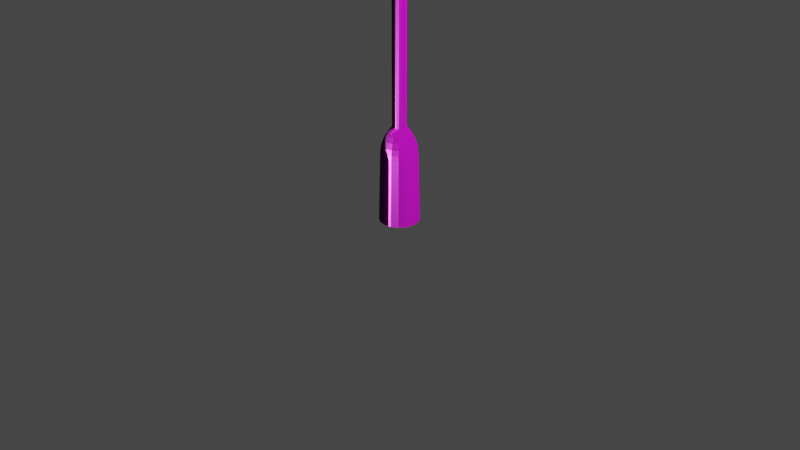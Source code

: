 # Source: Lampa.blend  (saved by Blender 3.6.13; exported with 4.5.12 LTS)
import bpy
from mathutils import Matrix  # noqa: F401  (used for matrix-valued properties, if any)

bpy.ops.wm.read_factory_settings(use_empty=True)
scene = bpy.context.scene
scene.name = 'Scene'

# ---- collections
col_collection = bpy.data.collections.new('Collection'); scene.collection.children.link(col_collection)
col_lampa = bpy.data.collections.new('Lampa'); col_collection.children.link(col_lampa)
col_lampa_001 = bpy.data.collections.new('Lampa.001'); col_collection.children.link(col_lampa_001)

# ---- images (referenced by path relative to the original .blend; pixels are not part of the script)
import os
ASSET_DIR = os.environ.get("B2B_ASSET_DIR", "")  # directory of the original .blend (textures are referenced by path, not embedded)
HERE = os.path.dirname(os.path.abspath(__file__))  # packed textures are extracted next to this script under _unpacked/

def load_image(name, relpath, width, height, colorspace="sRGB"):
    """Load a texture the original file referenced (path relative to the .blend, or extracted next to this script)."""
    p = next((c for c in (os.path.join(HERE, relpath), os.path.join(ASSET_DIR, relpath)) if relpath and os.path.exists(c)), "")
    if p:
        img = bpy.data.images.load(p, check_existing=True)
        img.name = name
    else:  # same state as the original file: an image datablock whose file is absent (Cycles renders it pink)
        img = bpy.data.images.new(name, width, height)
        img.source = "FILE"
        img.filepath = "//" + (relpath or name)
    img.colorspace_settings.name = colorspace
    return img
img_baking_001 = load_image('Baking.001', 'Lampa-metallic.jpg', 1024, 1024, 'Non-Color')
img_lampa_roughness_jpg = load_image('Lampa-roughness.jpg', 'Lampa-roughness.jpg', 1024, 1024, 'Non-Color')
img_lampa_normal_jpg = load_image('Lampa-normal.jpg', 'Lampa-normal.jpg', 1024, 1024, 'Non-Color')
img_lampa_diffuse_jpg = load_image('Lampa-diffuse.jpg', 'Lampa-diffuse.jpg', 1024, 1024, 'sRGB')
img_baking_4096 = load_image('Baking.4096', 'Lampa-metallic.jpg', 1024, 1024, 'Non-Color')
img_green_metal_rust_disp_4k_png_001 = load_image('green_metal_rust_Disp_4k.png.001', 'green_metal_rust_disp_4k.png', 1024, 1024, 'Non-Color')
img_green_metal_rust_rough_4k_png_001 = load_image('green_metal_rust_rough_4k.png.001', 'green_metal_rust_rough_4k.jpg', 1024, 1024, 'Non-Color')
img_green_metal_rust_diff_4k_png_001 = load_image('green_metal_rust_diff_4k.png.001', 'green_metal_rust_diff_4k.jpg', 1024, 1024, 'sRGB')
img_green_metal_rust_nor_4k_png_001 = load_image('green_metal_rust_Nor_4k.png.001', 'green_metal_rust_nor_gl_4k.exr', 1024, 1024, 'Non-Color')

# ---- materials (node trees are filled in below, after node groups)
mat_lampa = bpy.data.materials.new('Lampa')
mat_black_glass = bpy.data.materials.new('Black_Glass')
mat_gray_green_metal_rust_001 = bpy.data.materials.new('gray-green_metal_rust.001')
mat_gray_green_metal_rust_001.displacement_method = 'DISPLACEMENT'
mat_black_glass_001 = bpy.data.materials.new('Black_Glass.001')

# ---- node groups
ng_auto_smooth = bpy.data.node_groups.new('Auto Smooth', 'GeometryNodeTree')
_s = ng_auto_smooth.interface.new_socket(name='Geometry', in_out='OUTPUT', socket_type='NodeSocketGeometry')
_s = ng_auto_smooth.interface.new_socket(name='Geometry', in_out='INPUT', socket_type='NodeSocketGeometry')
_s = ng_auto_smooth.interface.new_socket(name='Angle', in_out='INPUT', socket_type='NodeSocketFloat')
_s.subtype = 'ANGLE'
_s.min_value = 0.0
_s.max_value = 3.142
ng_auto_smooth.is_modifier = True
_N = ng_auto_smooth.nodes; _L = ng_auto_smooth.links
n0 = _N.new('NodeGroupOutput'); n0.name = 'Group Output'; n0.location = (480, -100)
n1 = _N.new('NodeGroupInput'); n1.name = 'Group Input'; n1.location = (-420, -300)
n2 = _N.new('NodeGroupInput'); n2.name = 'Group Input.001'; n2.location = (-60, -100)
n3 = _N.new('GeometryNodeSetShadeSmooth'); n3.name = 'Set Shade Smooth'; n3.location = (120, -100)
n3.domain = 'EDGE'
n4 = _N.new('GeometryNodeSetShadeSmooth'); n4.name = 'Set Shade Smooth.001'; n4.location = (300, -100)
n5 = _N.new('GeometryNodeInputMeshEdgeAngle'); n5.name = 'Edge Angle'; n5.location = (-420, -220)
n6 = _N.new('GeometryNodeInputEdgeSmooth'); n6.name = 'Is Edge Smooth'; n6.location = (-60, -160)
n7 = _N.new('GeometryNodeInputShadeSmooth'); n7.name = 'Is Face Smooth'; n7.location = (-240, -340)
n8 = _N.new('FunctionNodeBooleanMath'); n8.name = 'Boolean Math'; n8.location = (-60, -220)
n9 = _N.new('FunctionNodeCompare'); n9.name = 'Compare'; n9.location = (-240, -180)
n9.operation = 'LESS_EQUAL'
_L.new(n5.outputs[0], n9.inputs[0])
_L.new(n4.outputs[0], n0.inputs[0])
_L.new(n1.outputs[1], n9.inputs[1])
_L.new(n9.outputs[0], n8.inputs[0])
_L.new(n7.outputs[0], n8.inputs[1])
_L.new(n2.outputs[0], n3.inputs[0])
_L.new(n6.outputs[0], n3.inputs[1])
_L.new(n3.outputs[0], n4.inputs[0])
_L.new(n8.outputs[0], n3.inputs[2])
n0.is_active_output = True

# ---- material node trees
mat_lampa.use_nodes = True; mat_lampa.node_tree.nodes.clear()
_N = mat_lampa.node_tree.nodes; _L = mat_lampa.node_tree.links
n0 = _N.new('ShaderNodeBsdfPrincipled'); n0.name = 'Principled BSDF'; n0.location = (10, 300)
n0.distribution = 'GGX'
n0.subsurface_method = 'RANDOM_WALK_SKIN'
n0.inputs[3].default_value = 1.45
n0.inputs[27].default_value = (0.0, 0.0, 0.0, 1.0)
n0.inputs[28].default_value = 1.0
n1 = _N.new('ShaderNodeOutputMaterial'); n1.name = 'Material Output'; n1.location = (300, 300)
n2 = _N.new('ShaderNodeTexImage'); n2.name = 'Image Texture.001'; n2.location = (-465, 169)
n2.image = img_baking_001
n3 = _N.new('ShaderNodeTexImage'); n3.name = 'Image Texture.002'; n3.location = (-469, -120)
n3.image = img_lampa_roughness_jpg
n4 = _N.new('ShaderNodeTexImage'); n4.name = 'Image Texture.003'; n4.location = (-469, -408)
n4.image = img_lampa_normal_jpg
n5 = _N.new('ShaderNodeTexImage'); n5.name = 'Image Texture'; n5.location = (-461, 454)
n5.image = img_lampa_diffuse_jpg
_L.new(n0.outputs[0], n1.inputs[0])
_L.new(n5.outputs[0], n0.inputs[0])
_L.new(n2.outputs[0], n0.inputs[1])
_L.new(n3.outputs[0], n0.inputs[2])
_L.new(n4.outputs[0], n0.inputs[5])
n1.is_active_output = True
mat_black_glass.use_nodes = True; mat_black_glass.node_tree.nodes.clear()
_N = mat_black_glass.node_tree.nodes; _L = mat_black_glass.node_tree.links
n0 = _N.new('ShaderNodeBsdfAnisotropic'); n0.name = 'Glossy BSDF'; n0.location = (172, 504)
n0.distribution = 'GGX'
n0.inputs[0].default_value = (0.05936, 0.0646, 0.06585, 1.0)
n0.inputs[1].default_value = 0.2
n1 = _N.new('ShaderNodeOutputMaterial'); n1.name = 'Material Output'; n1.location = (422, 499)
n2 = _N.new('ShaderNodeBsdfPrincipled'); n2.name = 'Principled BSDF'; n2.location = (-160, 577)
n2.distribution = 'GGX'
n2.subsurface_method = 'RANDOM_WALK_SKIN'
n2.inputs[0].default_value = (0.03245, 0.03245, 0.03245, 1.0)
n2.inputs[2].default_value = 0.1182
n2.inputs[3].default_value = 1.45
n2.inputs[27].default_value = (0.0, 0.0, 0.0, 1.0)
n2.inputs[28].default_value = 1.0
n3 = _N.new('ShaderNodeTexImage'); n3.name = 'Image Texture.004'; n3.location = (327, 829)
n3.image = img_baking_4096
_L.new(n0.outputs[0], n1.inputs[0])
n1.is_active_output = True
mat_gray_green_metal_rust_001.use_nodes = True; mat_gray_green_metal_rust_001.node_tree.nodes.clear()
_N = mat_gray_green_metal_rust_001.node_tree.nodes; _L = mat_gray_green_metal_rust_001.node_tree.links
n0 = _N.new('NodeFrame'); n0.name = 'Frame.001'; n0.location = (-1491, 265)
n0.label = 'Tiling'
n0.width = 529
n1 = _N.new('NodeFrame'); n1.name = 'Textures'; n1.location = (-690, 576)
n1.label = 'Textures'
n1.width = 538
n2 = _N.new('ShaderNodeOutputMaterial'); n2.name = 'Material Output'; n2.location = (704, 147)
n3 = _N.new('ShaderNodeTexCoord'); n3.name = 'Texture Coordinate'; n3.location = (30, -48)
n4 = _N.new('ShaderNodeBsdfPrincipled'); n4.name = 'Principled BSDF'; n4.location = (85, 457)
n4.distribution = 'GGX'
n4.subsurface_method = 'BURLEY'
n4.inputs[3].default_value = 1.45
n4.inputs[28].default_value = 1.0
n5 = _N.new('ShaderNodeDisplacement'); n5.name = 'Displacement'; n5.location = (164, -440)
n5.inputs[1].default_value = 0.45
n5.inputs[2].default_value = 0.003
n6 = _N.new('ShaderNodeMapping'); n6.name = 'Mapping'; n6.location = (259, -40)
n6.width = 240
n6.inputs[3].default_value = (2.0, 2.0, 1.0)
n7 = _N.new('ShaderNodeTexImage'); n7.name = 'Image Texture.006'; n7.location = (30, -1096)
n7.width = 303
n7.image = img_green_metal_rust_disp_4k_png_001
n8 = _N.new('ShaderNodeTexImage'); n8.name = 'Image Texture.002'; n8.location = (31, -539)
n8.width = 278
n8.image = img_green_metal_rust_rough_4k_png_001
n9 = _N.new('ShaderNodeTexImage'); n9.name = 'Image Texture'; n9.location = (42, -40)
n9.width = 289
n9.image = img_green_metal_rust_diff_4k_png_001
n10 = _N.new('ShaderNodeNormalMap'); n10.name = 'Normal Map'; n10.location = (367, -698)
n10.width = 141
n11 = _N.new('ShaderNodeTexImage'); n11.name = 'Image Texture.003'; n11.location = (30, -796)
n11.width = 294
n11.image = img_green_metal_rust_nor_4k_png_001
n12 = _N.new('ShaderNodeMix'); n12.name = 'Mix'; n12.location = (-135, 506)
n12.data_type = 'RGBA'
n12.inputs[7].default_value = (0.4151, 0.4151, 0.4151, 1.0)
n13 = _N.new('ShaderNodeRGB'); n13.name = 'RGB'; n13.location = (-97, 110)
n13.outputs[0].default_value = (0.2234, 0.2234, 0.2234, 1.0)
n14 = _N.new('ShaderNodeTexImage'); n14.name = 'Image Texture.004'; n14.location = (92, 788)
n14.image = img_baking_001
n3.parent = n0
n6.parent = n0
n7.parent = n1
n8.parent = n1
n9.parent = n1
n10.parent = n1
n11.parent = n1
_L.new(n4.outputs[0], n2.inputs[0])
_L.new(n6.outputs[0], n9.inputs[0])
_L.new(n11.outputs[0], n10.inputs[1])
_L.new(n6.outputs[0], n8.inputs[0])
_L.new(n6.outputs[0], n11.inputs[0])
_L.new(n7.outputs[0], n5.inputs[0])
_L.new(n6.outputs[0], n7.inputs[0])
_L.new(n3.outputs[2], n6.inputs[0])
_L.new(n12.outputs[2], n4.inputs[0])
_L.new(n10.outputs[0], n4.inputs[5])
_L.new(n8.outputs[0], n4.inputs[2])
_L.new(n5.outputs[0], n2.inputs[2])
_L.new(n9.outputs[0], n12.inputs[6])
_L.new(n13.outputs[0], n4.inputs[27])
n2.is_active_output = True
mat_black_glass_001.use_nodes = True; mat_black_glass_001.node_tree.nodes.clear()
_N = mat_black_glass_001.node_tree.nodes; _L = mat_black_glass_001.node_tree.links
n0 = _N.new('ShaderNodeBsdfAnisotropic'); n0.name = 'Glossy BSDF'; n0.location = (172, 504)
n0.distribution = 'GGX'
n0.inputs[0].default_value = (0.05936, 0.0646, 0.06585, 1.0)
n0.inputs[1].default_value = 0.2
n1 = _N.new('ShaderNodeOutputMaterial'); n1.name = 'Material Output'; n1.location = (422, 499)
n2 = _N.new('ShaderNodeBsdfPrincipled'); n2.name = 'Principled BSDF'; n2.location = (-160, 577)
n2.distribution = 'GGX'
n2.subsurface_method = 'RANDOM_WALK_SKIN'
n2.inputs[0].default_value = (0.03245, 0.03245, 0.03245, 1.0)
n2.inputs[2].default_value = 0.1182
n2.inputs[3].default_value = 1.45
n2.inputs[27].default_value = (0.0, 0.0, 0.0, 1.0)
n2.inputs[28].default_value = 1.0
n3 = _N.new('ShaderNodeTexImage'); n3.name = 'Image Texture.004'; n3.location = (327, 829)
n3.image = img_baking_001
_L.new(n0.outputs[0], n1.inputs[0])
n1.is_active_output = True

# ---- world
world_world = bpy.data.worlds.new('World'); scene.world = world_world
world_world.use_nodes = True; world_world.node_tree.nodes.clear()
_N = world_world.node_tree.nodes; _L = world_world.node_tree.links
n0 = _N.new('ShaderNodeOutputWorld'); n0.name = 'World Output'; n0.location = (300, 300)
n1 = _N.new('ShaderNodeBackground'); n1.name = 'Background'; n1.location = (10, 300)
n1.inputs[0].default_value = (0.05088, 0.05088, 0.05088, 1.0)
_L.new(n1.outputs[0], n0.inputs[0])
n0.is_active_output = True
world_world.color = (0.05088, 0.05088, 0.05088)
world_world.use_sun_shadow = False
world_world.sun_shadow_jitter_overblur = 0.0

# ---- cameras
cam_camera = bpy.data.cameras.new('Camera')
cam_camera.clip_end = 100.0
cam_camera.ortho_scale = 7.314

# ---- lights
light_light = bpy.data.lights.new('Light', 'POINT')
light_light.transmission_factor = 0.0
light_light.energy = 1000.0
light_light.shadow_soft_size = 0.1
light_light.shadow_maximum_resolution = 0.006
light_light.use_absolute_resolution = True

# ---- meshes
me_cylinder_007 = bpy.data.meshes.new('Cylinder.007')
me_cylinder_007.from_pydata([(9.044e-06, 0.205, 0.0), (6.985e-10, 0.04519, 3.02), (0.07846, 0.1894, 0.0), (0.01729, 0.04175, 3.02), (0.145, 0.145, 0.0), (0.03195, 0.03195, 3.02), (0.1894, 0.07845, 0.0), (0.04175, 0.01729, 3.02), (0.205, -8.803e-06, 0.0), (0.04519, 0.0, 3.02), (0.1894, -0.07846, 0.0), (0.04175, -0.01729, 3.02), (0.145, -0.145, 0.0), (0.03195, -0.03195, 3.02), (0.07846, -0.1894, 0.0), (0.01729, -0.04175, 3.02), (9.044e-06, -0.205, 0.0), (6.985e-10, -0.04519, 3.02), (-0.07845, -0.1894, 0.0), (-0.01729, -0.04175, 3.02), (-0.145, -0.145, 0.0), (-0.03195, -0.03195, 3.02), (-0.1894, -0.07846, 0.0), (-0.04175, -0.01729, 3.02), (-0.205, -8.803e-06, 0.0), (-0.04519, 0.0, 3.02), (-0.1894, 0.07845, 0.0), (-0.04175, 0.01729, 3.02), (-0.145, 0.145, 0.0), (-0.03195, 0.03195, 3.02), (-0.07845, 0.1894, 0.0), (-0.01729, 0.04175, 3.02), (0.02679, 0.06467, 3.0), (0.0, 0.07, 3.0), (0.0495, 0.0495, 3.0), (0.06467, 0.02679, 3.0), (0.07, 0.0, 3.0), (0.06467, -0.02679, 3.0), (0.0495, -0.0495, 3.0), (0.02679, -0.06467, 3.0), (0.0, -0.07, 3.0), (-0.02679, -0.06467, 3.0), (-0.0495, -0.0495, 3.0), (-0.06467, -0.02679, 3.0), (-0.07, 0.0, 3.0), (-0.06467, 0.02679, 3.0), (-0.0495, 0.0495, 3.0), (-0.02679, 0.06467, 3.0), (0.01729, 0.04175, 4.5), (1.164e-09, 0.04519, 4.5), (0.03195, 0.03195, 4.5), (0.04175, 0.01729, 4.5), (0.04519, 0.0, 4.5), (0.04175, -0.01729, 4.5), (0.03195, -0.03195, 4.5), (0.01729, -0.04175, 4.5), (1.164e-09, -0.04519, 4.5), (-0.01729, -0.04175, 4.5), (-0.03195, -0.03195, 4.5), (-0.04175, -0.01729, 4.5), (-0.04519, 0.0, 4.5), (-0.04175, 0.01729, 4.5), (-0.03195, 0.03195, 4.5), (-0.01729, 0.04175, 4.5), (0.0, 0.07, 1.0), (0.02679, 0.06467, 1.0), (0.0495, 0.0495, 1.0), (0.06467, 0.02679, 1.0), (0.07, 0.0, 1.0), (0.06467, -0.02679, 1.0), (0.0495, -0.0495, 1.0), (0.02679, -0.06467, 1.0), (0.0, -0.07, 1.0), (-0.02679, -0.06467, 1.0), (-0.0495, -0.0495, 1.0), (-0.06467, -0.02679, 1.0), (-0.07, 0.0, 1.0), (-0.06467, 0.02679, 1.0), (-0.0495, 0.0495, 1.0), (-0.02679, 0.06467, 1.0), (0.07189, 0.1736, 0.7), (0.1328, 0.1328, 0.7), (0.1736, 0.07189, 0.7), (0.1879, -6.423e-06, 0.7), (0.1736, -0.0719, 0.7), (0.1328, -0.1329, 0.7), (0.07189, -0.1736, 0.7), (0.0, -0.1879, 0.7), (-0.07189, -0.1736, 0.7), (-0.1328, -0.1329, 0.7), (-0.1736, -0.0719, 0.7), (-0.1879, -6.423e-06, 0.7), (-0.1736, 0.07189, 0.7), (-0.1328, 0.1328, 0.7), (-0.07189, 0.1736, 0.7), (0.0, 0.1879, 0.7), (7.895e-06, -0.2028, 0.08896), (1.462e-06, -0.1906, 0.5869), (0.07763, -0.1874, 0.08896), (0.07296, -0.1761, 0.5869), (0.1434, -0.1434, 0.08896), (0.1348, -0.1348, 0.5869), (0.1874, -0.07763, 0.08896), (0.1761, -0.07296, 0.5869), (0.2028, -8.501e-06, 0.08896), (0.1906, -6.808e-06, 0.5869), (0.1874, 0.07761, 0.08896), (0.1761, 0.07295, 0.5869), (0.1434, 0.1434, 0.08896), (0.1348, 0.1348, 0.5869), (0.07763, 0.1874, 0.08896), (0.07296, 0.1761, 0.5869), (5.479e-07, 0.1849, 0.7589), (3.905e-07, 0.09517, 0.9726), (8.856e-07, 0.1762, 0.8127), (9.742e-07, 0.1561, 0.8722), (8.005e-07, 0.1276, 0.9283), (0.03642, 0.08792, 0.9726), (0.07077, 0.1709, 0.7589), (0.04885, 0.1179, 0.9283), (0.05974, 0.1442, 0.8722), (0.06744, 0.1628, 0.8127), (0.06729, 0.06729, 0.9726), (0.1308, 0.1308, 0.7589), (0.09026, 0.09026, 0.9283), (0.1104, 0.1104, 0.8722), (0.1246, 0.1246, 0.8127), (0.08792, 0.03642, 0.9726), (0.1709, 0.07077, 0.7589), (0.1179, 0.04885, 0.9283), (0.1442, 0.05974, 0.8722), (0.1628, 0.06743, 0.8127), (0.09517, -8.463e-07, 0.9726), (0.1849, -5.526e-06, 0.7589), (0.1276, -2.065e-06, 0.9283), (0.1561, -3.382e-06, 0.8722), (0.1762, -4.598e-06, 0.8127), (0.08792, -0.03642, 0.9726), (0.1709, -0.07078, 0.7589), (0.1179, -0.04885, 0.9283), (0.1442, -0.05974, 0.8722), (0.1628, -0.06744, 0.8127), (0.06729, -0.0673, 0.9726), (0.1308, -0.1308, 0.7589), (0.09026, -0.09026, 0.9283), (0.1104, -0.1104, 0.8722), (0.1246, -0.1246, 0.8127), (0.03642, -0.08793, 0.9726), (0.07077, -0.1709, 0.7589), (0.04885, -0.1179, 0.9283), (0.05974, -0.1442, 0.8722), (0.06744, -0.1628, 0.8127), (3.905e-07, -0.09517, 0.9726), (5.479e-07, -0.1849, 0.7589), (8.005e-07, -0.1276, 0.9283), (9.742e-07, -0.1561, 0.8722), (8.855e-07, -0.1762, 0.8127), (-0.03642, -0.08793, 0.9726), (-0.07077, -0.1709, 0.7589), (-0.04885, -0.1179, 0.9283), (-0.05974, -0.1442, 0.8722), (-0.06744, -0.1628, 0.8127), (-0.06729, -0.0673, 0.9726), (-0.1308, -0.1308, 0.7589), (-0.09026, -0.09026, 0.9283), (-0.1104, -0.1104, 0.8722), (-0.1246, -0.1246, 0.8127), (-0.08792, -0.03642, 0.9726), (-0.1709, -0.07078, 0.7589), (-0.1179, -0.04885, 0.9283), (-0.1442, -0.05974, 0.8722), (-0.1628, -0.06744, 0.8127), (-0.09517, -8.463e-07, 0.9726), (-0.1849, -5.526e-06, 0.7589), (-0.1276, -2.065e-06, 0.9283), (-0.1561, -3.382e-06, 0.8722), (-0.1762, -4.598e-06, 0.8127), (-0.08792, 0.03642, 0.9726), (-0.1709, 0.07077, 0.7589), (-0.1179, 0.04885, 0.9283), (-0.1442, 0.05974, 0.8722), (-0.1628, 0.06743, 0.8127), (-0.06729, 0.06729, 0.9726), (-0.1308, 0.1308, 0.7589), (-0.09026, 0.09026, 0.9283), (-0.1104, 0.1104, 0.8722), (-0.1246, 0.1246, 0.8127), (-0.03642, 0.08792, 0.9726), (-0.07077, 0.1709, 0.7589), (-0.04885, 0.1179, 0.9283), (-0.05974, 0.1442, 0.8722), (-0.06744, 0.1628, 0.8127), (-0.07295, -0.1761, 0.5869), (-0.07761, -0.1874, 0.08896), (-0.1348, -0.1348, 0.5869), (-0.1434, -0.1434, 0.08896), (-0.1761, -0.07296, 0.5869), (-0.1874, -0.07763, 0.08896), (-0.1906, -6.808e-06, 0.5869), (-0.2028, -8.501e-06, 0.08896), (-0.1761, 0.07295, 0.5869), (-0.1874, 0.07761, 0.08896), (-0.1348, 0.1348, 0.5869), (-0.1434, 0.1434, 0.08896), (-0.07295, 0.1761, 0.5869), (-0.07761, 0.1874, 0.08896), (7.895e-06, 0.2028, 0.08896), (1.462e-06, 0.1906, 0.5869), (0.07805, 0.1884, 0.04448), (0.1442, 0.1442, 0.04448), (0.1884, 0.07803, 0.04448), (0.2039, -8.652e-06, 0.04448), (0.1884, -0.07805, 0.04448), (0.1442, -0.1442, 0.04448), (0.07805, -0.1884, 0.04448), (8.469e-06, -0.2039, 0.04448), (-0.07803, -0.1884, 0.04448), (-0.1442, -0.1442, 0.04448), (-0.1884, -0.07805, 0.04448), (-0.2039, -8.652e-06, 0.04448), (-0.1884, 0.07803, 0.04448), (-0.07803, 0.1884, 0.04448), (8.469e-06, 0.2039, 0.04448), (-0.07251, 0.1751, 0.634), (-0.1895, -6.648e-06, 0.634), (-0.07251, -0.1751, 0.634), (0.134, -0.134, 0.634), (0.1751, 0.07251, 0.634), (8.532e-07, 0.1895, 0.634), (-0.1751, 0.07251, 0.634), (-0.134, -0.134, 0.634), (0.07251, -0.1751, 0.634), (0.1895, -6.648e-06, 0.634), (0.07251, 0.1751, 0.634), (-0.1751, -0.07252, 0.634), (8.532e-07, -0.1895, 0.634), (0.1751, -0.07252, 0.634), (0.134, 0.134, 0.634), (-0.1467, -0.07296, 0.586), (-0.1467, 0.07295, 0.586), (-0.158, -0.07763, 0.08811), (-0.158, 0.07761, 0.08811), (-0.1457, 0.07251, 0.6331), (-0.1457, -0.07252, 0.6331), (-0.134, 0.134, 0.634), (-0.159, -0.07805, 0.04363), (-0.159, 0.07803, 0.04363), (-0.1442, 0.1442, 0.04448)], [], [(64, 33, 32, 65), (65, 32, 34, 66), (66, 34, 35, 67), (67, 35, 36, 68), (68, 36, 37, 69), (69, 37, 38, 70), (70, 38, 39, 71), (71, 39, 40, 72), (72, 40, 41, 73), (73, 41, 42, 74), (74, 42, 43, 75), (75, 43, 44, 76), (76, 44, 45, 77), (77, 45, 46, 78), (27, 25, 60, 61), (78, 46, 47, 79), (79, 47, 33, 64), (0, 2, 4, 6, 8, 10, 12, 14, 16, 18, 20, 22, 24, 26, 28, 30), (1, 3, 32, 33), (3, 5, 34, 32), (5, 7, 35, 34), (7, 9, 36, 35), (9, 11, 37, 36), (11, 13, 38, 37), (13, 15, 39, 38), (15, 17, 40, 39), (17, 19, 41, 40), (19, 21, 42, 41), (21, 23, 43, 42), (23, 25, 44, 43), (25, 27, 45, 44), (27, 29, 46, 45), (29, 31, 47, 46), (31, 1, 33, 47), (48, 49, 63, 62, 61, 60, 59, 58, 57, 56, 55, 54, 53, 52, 51, 50), (13, 11, 53, 54), (29, 27, 61, 62), (15, 13, 54, 55), (31, 29, 62, 63), (17, 15, 55, 56), (3, 1, 49, 48), (1, 31, 63, 49), (19, 17, 56, 57), (5, 3, 48, 50), (21, 19, 57, 58), (7, 5, 50, 51), (23, 21, 58, 59), (9, 7, 51, 52), (25, 23, 59, 60), (11, 9, 52, 53), (80, 118, 123, 81), (221, 205, 206, 222), (93, 183, 188, 94), (92, 178, 183, 93), (91, 173, 178, 92), (90, 168, 173, 91), (89, 163, 168, 90), (88, 158, 163, 89), (87, 153, 158, 88), (86, 148, 153, 87), (85, 143, 148, 86), (84, 138, 143, 85), (83, 133, 138, 84), (82, 128, 133, 83), (81, 123, 128, 82), (94, 188, 112, 95), (228, 95, 80, 233), (233, 80, 81, 237), (237, 81, 82, 227), (227, 82, 83, 232), (232, 83, 84, 236), (236, 84, 85, 226), (226, 85, 86, 231), (231, 86, 87, 235), (235, 87, 88, 225), (225, 88, 89, 230), (230, 89, 90, 234), (234, 90, 91, 224), (224, 91, 92, 229), (229, 92, 93, 244), (244, 93, 94, 223), (223, 94, 95, 228), (187, 79, 64, 113), (117, 65, 66, 122), (122, 66, 67, 127), (127, 67, 68, 132), (132, 68, 69, 137), (137, 69, 70, 142), (142, 70, 71, 147), (147, 71, 72, 152), (152, 72, 73, 157), (157, 73, 74, 162), (162, 74, 75, 167), (167, 75, 76, 172), (172, 76, 77, 177), (177, 77, 78, 182), (182, 78, 79, 187), (95, 112, 118, 80), (113, 117, 119, 116), (116, 119, 120, 115), (115, 120, 121, 114), (114, 121, 118, 112), (117, 122, 124, 119), (119, 124, 125, 120), (120, 125, 126, 121), (121, 126, 123, 118), (122, 127, 129, 124), (124, 129, 130, 125), (125, 130, 131, 126), (126, 131, 128, 123), (127, 132, 134, 129), (129, 134, 135, 130), (130, 135, 136, 131), (131, 136, 133, 128), (132, 137, 139, 134), (134, 139, 140, 135), (135, 140, 141, 136), (136, 141, 138, 133), (137, 142, 144, 139), (139, 144, 145, 140), (140, 145, 146, 141), (141, 146, 143, 138), (142, 147, 149, 144), (144, 149, 150, 145), (145, 150, 151, 146), (146, 151, 148, 143), (147, 152, 154, 149), (149, 154, 155, 150), (150, 155, 156, 151), (151, 156, 153, 148), (152, 157, 159, 154), (154, 159, 160, 155), (155, 160, 161, 156), (156, 161, 158, 153), (157, 162, 164, 159), (159, 164, 165, 160), (160, 165, 166, 161), (161, 166, 163, 158), (162, 167, 169, 164), (164, 169, 170, 165), (165, 170, 171, 166), (166, 171, 168, 163), (167, 172, 174, 169), (169, 174, 175, 170), (170, 175, 176, 171), (171, 176, 173, 168), (172, 177, 179, 174), (174, 179, 180, 175), (175, 180, 181, 176), (176, 181, 178, 173), (177, 182, 184, 179), (179, 184, 185, 180), (180, 185, 186, 181), (181, 186, 183, 178), (182, 187, 189, 184), (184, 189, 190, 185), (185, 190, 191, 186), (186, 191, 188, 183), (187, 113, 116, 189), (189, 116, 115, 190), (190, 115, 114, 191), (191, 114, 112, 188), (113, 64, 65, 117), (205, 204, 207, 206), (247, 203, 205, 221), (203, 202, 204, 205), (195, 197, 240), (201, 200, 202, 203), (219, 199, 201, 220), (199, 198, 200, 201), (218, 197, 199, 219), (197, 196, 198, 199), (195, 194, 196, 197), (216, 193, 195, 217), (193, 192, 194, 195), (215, 96, 193, 216), (96, 97, 192, 193), (214, 98, 96, 215), (98, 99, 97, 96), (213, 100, 98, 214), (100, 101, 99, 98), (212, 102, 100, 213), (102, 103, 101, 100), (211, 104, 102, 212), (104, 105, 103, 102), (210, 106, 104, 211), (106, 107, 105, 104), (209, 108, 106, 210), (108, 109, 107, 106), (208, 110, 108, 209), (110, 111, 109, 108), (222, 206, 110, 208), (206, 207, 111, 110), (0, 222, 208, 2), (2, 208, 209, 4), (4, 209, 210, 6), (6, 210, 211, 8), (8, 211, 212, 10), (10, 212, 213, 12), (12, 213, 214, 14), (14, 214, 215, 16), (16, 215, 216, 18), (18, 216, 217, 20), (20, 217, 218, 22), (22, 218, 219, 24), (24, 219, 220, 26), (26, 220, 247, 28), (28, 247, 221, 30), (30, 221, 222, 0), (204, 223, 228, 207), (202, 244, 223, 204), (229, 244, 242), (198, 224, 229, 200), (196, 234, 224, 198), (192, 225, 230, 194), (97, 235, 225, 192), (99, 231, 235, 97), (101, 226, 231, 99), (103, 236, 226, 101), (105, 232, 236, 103), (107, 227, 232, 105), (109, 237, 227, 107), (111, 233, 237, 109), (207, 228, 233, 111), (246, 241, 203, 247), (239, 242, 244, 202), (247, 220, 246), (194, 230, 243, 238), (234, 196, 238, 243), (201, 203, 241), (230, 234, 243), (217, 195, 240, 245), (197, 218, 245, 240), (196, 194, 238), (218, 217, 245), (220, 201, 241, 246), (202, 200, 239), (200, 229, 242, 239)])
me_cylinder_007.polygons.foreach_set('use_smooth', [True] * 238)
_uv = me_cylinder_007.uv_layers.new(name='UVMap')
_uv.uv.foreach_set('vector', [0.02651, 0.9765, 0.02651, 0.005734, 0.03981, 0.005721, 0.03981, 0.9765, 0.03981, 0.9765, 0.03981, 0.005721, 0.05203, 0.005321, 0.05203, 0.9761, 0.1749, 0.9751, 0.1749, 0.004649, 0.1843, 0.005408, 0.1843, 0.9758, 0.1843, 0.9758, 0.1843, 0.005408, 0.1966, 0.00582, 0.1966, 0.9762, 0.2059, 0.9755, 0.2059, 0.00506, 0.2192, 0.00506, 0.2192, 0.9755, 0.2192, 0.9755, 0.2192, 0.00506, 0.2314, 0.004649, 0.2314, 0.9751, 0.06132, 0.9761, 0.06132, 0.005321, 0.07354, 0.005721, 0.07354, 0.9765, 0.07354, 0.9765, 0.07354, 0.005721, 0.08684, 0.005734, 0.08684, 0.9765, 0.08684, 0.9765, 0.08684, 0.005734, 0.09919, 0.005357, 0.09919, 0.9761, 0.09919, 0.9761, 0.09919, 0.005357, 0.1087, 0.004649, 0.1087, 0.9754, 0.118, 0.9751, 0.118, 0.005327, 0.1301, 0.005818, 0.1301, 0.9756, 0.1301, 0.9756, 0.1301, 0.005818, 0.1434, 0.005862, 0.1434, 0.9756, 0.1434, 0.9756, 0.1434, 0.005862, 0.1558, 0.005451, 0.1558, 0.9752, 0.1558, 0.9752, 0.1558, 0.005451, 0.1656, 0.004649, 0.1656, 0.9744, 0.3449, 0.7228, 0.3369, 0.7231, 0.3369, 0.005432, 0.3449, 0.005167, 0.004649, 0.9754, 0.004649, 0.004649, 0.01417, 0.005357, 0.01417, 0.9761, 0.01417, 0.9761, 0.01417, 0.005357, 0.02651, 0.005734, 0.02651, 0.9765, 0.6756, 0.7433, 0.7116, 0.7582, 0.7391, 0.7857, 0.754, 0.8217, 0.754, 0.8606, 0.7391, 0.8966, 0.7116, 0.9241, 0.6756, 0.939, 0.6367, 0.939, 0.6007, 0.9241, 0.5732, 0.8966, 0.5583, 0.8606, 0.5583, 0.8217, 0.5732, 0.7857, 0.6007, 0.7582, 0.6367, 0.7433, 0.2701, 0.9038, 0.2622, 0.9071, 0.2552, 0.8971, 0.2675, 0.892, 0.2622, 0.9071, 0.2561, 0.9132, 0.2458, 0.9065, 0.2552, 0.8971, 0.2561, 0.9132, 0.2528, 0.9211, 0.2407, 0.9188, 0.2458, 0.9065, 0.2528, 0.9211, 0.2528, 0.9297, 0.2407, 0.9321, 0.2407, 0.9188, 0.2528, 0.9297, 0.2561, 0.9376, 0.2458, 0.9444, 0.2407, 0.9321, 0.2561, 0.9376, 0.2622, 0.9437, 0.2552, 0.9538, 0.2458, 0.9444, 0.2622, 0.9437, 0.2701, 0.947, 0.2675, 0.9588, 0.2552, 0.9538, 0.2701, 0.947, 0.2787, 0.947, 0.2808, 0.9588, 0.2675, 0.9588, 0.2787, 0.947, 0.2866, 0.9437, 0.2931, 0.9538, 0.2808, 0.9588, 0.2866, 0.9437, 0.2927, 0.9376, 0.3025, 0.9444, 0.2931, 0.9538, 0.2927, 0.9376, 0.2959, 0.9297, 0.3076, 0.9321, 0.3025, 0.9444, 0.2959, 0.9297, 0.2959, 0.9211, 0.3076, 0.9188, 0.3076, 0.9321, 0.2959, 0.9211, 0.2927, 0.9132, 0.3025, 0.9065, 0.3076, 0.9188, 0.2927, 0.9132, 0.2866, 0.9071, 0.2931, 0.8971, 0.3025, 0.9065, 0.2866, 0.9071, 0.2787, 0.9038, 0.2808, 0.892, 0.2931, 0.8971, 0.2787, 0.9038, 0.2701, 0.9038, 0.2675, 0.892, 0.2808, 0.892, 0.7294, 0.635, 0.7374, 0.6317, 0.746, 0.6317, 0.7539, 0.635, 0.7599, 0.6411, 0.7632, 0.649, 0.7632, 0.6576, 0.76, 0.6655, 0.7539, 0.6716, 0.746, 0.6749, 0.7374, 0.6749, 0.7294, 0.6716, 0.7234, 0.6655, 0.7201, 0.6576, 0.7201, 0.649, 0.7234, 0.6411, 0.4003, 0.7228, 0.3924, 0.723, 0.3924, 0.004914, 0.4003, 0.004649, 0.3512, 0.7223, 0.3449, 0.7228, 0.3449, 0.005167, 0.3512, 0.004649, 0.2885, 0.7237, 0.2806, 0.7234, 0.2806, 0.005083, 0.2885, 0.005341, 0.2469, 0.7235, 0.2407, 0.723, 0.2407, 0.004649, 0.2469, 0.005106, 0.2971, 0.7237, 0.2885, 0.7237, 0.2885, 0.005341, 0.2971, 0.005349, 0.2634, 0.7237, 0.2549, 0.7237, 0.2549, 0.005349, 0.2634, 0.005341, 0.2549, 0.7237, 0.2469, 0.7235, 0.2469, 0.005106, 0.2549, 0.005349, 0.3051, 0.7235, 0.2971, 0.7237, 0.2971, 0.005349, 0.3051, 0.005106, 0.2713, 0.7234, 0.2634, 0.7237, 0.2634, 0.005341, 0.2713, 0.005083, 0.3112, 0.723, 0.3051, 0.7235, 0.3051, 0.005106, 0.3112, 0.004649, 0.3666, 0.7233, 0.3605, 0.7228, 0.3605, 0.004649, 0.3666, 0.005139, 0.3283, 0.723, 0.3205, 0.7227, 0.3205, 0.005087, 0.3283, 0.005404, 0.3745, 0.7235, 0.3666, 0.7233, 0.3666, 0.005139, 0.3745, 0.005404, 0.3369, 0.7231, 0.3283, 0.723, 0.3283, 0.005404, 0.3369, 0.005432, 0.3924, 0.723, 0.3838, 0.723, 0.3838, 0.004914, 0.3924, 0.004914, 0.8076, 0.1549, 0.8073, 0.1263, 0.8396, 0.1252, 0.8404, 0.1539, 0.7345, 0.4726, 0.7348, 0.451, 0.7706, 0.4521, 0.7705, 0.4737, 0.7132, 0.1521, 0.7144, 0.1234, 0.7395, 0.1253, 0.7387, 0.154, 0.515, 0.1543, 0.5141, 0.1257, 0.5398, 0.1235, 0.5411, 0.1521, 0.4815, 0.1556, 0.4812, 0.1269, 0.5141, 0.1257, 0.515, 0.1543, 0.4458, 0.1556, 0.4461, 0.1269, 0.4812, 0.1269, 0.4815, 0.1556, 0.4134, 0.1543, 0.4141, 0.1257, 0.4461, 0.1269, 0.4458, 0.1556, 0.6646, 0.154, 0.6638, 0.1253, 0.689, 0.1234, 0.6902, 0.1521, 0.6315, 0.155, 0.6312, 0.1263, 0.6638, 0.1253, 0.6646, 0.154, 0.5958, 0.1549, 0.5961, 0.1263, 0.6312, 0.1263, 0.6315, 0.155, 0.563, 0.1539, 0.5638, 0.1252, 0.5961, 0.1263, 0.5958, 0.1549, 0.8917, 0.1552, 0.8914, 0.1265, 0.9239, 0.1254, 0.9247, 0.1541, 0.856, 0.1552, 0.8563, 0.1265, 0.8914, 0.1265, 0.8917, 0.1552, 0.8048, 0.6549, 0.8049, 0.6262, 0.8373, 0.6264, 0.8378, 0.6551, 0.7796, 0.6535, 0.78, 0.6249, 0.8049, 0.6262, 0.8048, 0.6549, 0.7387, 0.154, 0.7395, 0.1253, 0.7721, 0.1263, 0.7719, 0.155, 0.7717, 0.1871, 0.7719, 0.155, 0.8076, 0.1549, 0.8077, 0.1871, 0.8077, 0.1871, 0.8076, 0.1549, 0.8404, 0.1539, 0.8408, 0.186, 0.7797, 0.6856, 0.7796, 0.6535, 0.8048, 0.6549, 0.8052, 0.687, 0.8052, 0.687, 0.8048, 0.6549, 0.8378, 0.6551, 0.8385, 0.6872, 0.8559, 0.1873, 0.856, 0.1552, 0.8917, 0.1552, 0.8918, 0.1873, 0.8918, 0.1873, 0.8917, 0.1552, 0.9247, 0.1541, 0.9251, 0.1862, 0.5625, 0.186, 0.563, 0.1539, 0.5958, 0.1549, 0.5956, 0.1871, 0.5956, 0.1871, 0.5958, 0.1549, 0.6315, 0.155, 0.6316, 0.1871, 0.6316, 0.1871, 0.6315, 0.155, 0.6646, 0.154, 0.665, 0.1861, 0.665, 0.1861, 0.6646, 0.154, 0.6902, 0.1521, 0.6908, 0.1842, 0.413, 0.1864, 0.4134, 0.1543, 0.4458, 0.1556, 0.4458, 0.1876, 0.4458, 0.1876, 0.4458, 0.1556, 0.4815, 0.1556, 0.4817, 0.1876, 0.4817, 0.1876, 0.4815, 0.1556, 0.515, 0.1543, 0.5155, 0.1864, 0.5155, 0.1864, 0.515, 0.1543, 0.5411, 0.1521, 0.5418, 0.1842, 0.7126, 0.1842, 0.7132, 0.1521, 0.7387, 0.154, 0.7383, 0.1861, 0.7383, 0.1861, 0.7387, 0.154, 0.7719, 0.155, 0.7717, 0.1871, 0.7633, 0.01879, 0.77, 0.004685, 0.7824, 0.005061, 0.7801, 0.0193, 0.7982, 0.01928, 0.7957, 0.005049, 0.8079, 0.004649, 0.8148, 0.01874, 0.9181, 0.787, 0.9304, 0.7892, 0.9304, 0.8025, 0.9181, 0.8051, 0.8264, 0.519, 0.8328, 0.5047, 0.8451, 0.5048, 0.8431, 0.5191, 0.8648, 0.01934, 0.8672, 0.00506, 0.8805, 0.00506, 0.8829, 0.01934, 0.8829, 0.01934, 0.8805, 0.00506, 0.8928, 0.004649, 0.8996, 0.01878, 0.5885, 0.01874, 0.5955, 0.004649, 0.6077, 0.005049, 0.6051, 0.01928, 0.6051, 0.01928, 0.6077, 0.005049, 0.621, 0.005061, 0.6232, 0.0193, 0.6232, 0.0193, 0.621, 0.005061, 0.6333, 0.004685, 0.64, 0.01879, 0.93, 0.8325, 0.9181, 0.8298, 0.9181, 0.8165, 0.93, 0.8144, 0.4394, 0.01886, 0.4465, 0.004649, 0.4586, 0.0051, 0.4558, 0.01947, 0.4558, 0.01947, 0.4586, 0.0051, 0.4719, 0.0051, 0.4739, 0.01947, 0.4739, 0.01947, 0.4719, 0.0051, 0.4844, 0.004649, 0.4908, 0.01886, 0.5198, 0.7734, 0.5309, 0.7779, 0.5283, 0.7909, 0.5163, 0.7911, 0.5163, 0.7911, 0.5283, 0.7909, 0.5309, 0.8039, 0.5198, 0.8088, 0.7719, 0.155, 0.7721, 0.1263, 0.8073, 0.1263, 0.8076, 0.1549, 0.7801, 0.0193, 0.7982, 0.01928, 0.8015, 0.04193, 0.7772, 0.04195, 0.7772, 0.04195, 0.8015, 0.04193, 0.8044, 0.07021, 0.7747, 0.07024, 0.7747, 0.07024, 0.8044, 0.07021, 0.8064, 0.09983, 0.7729, 0.09986, 0.7729, 0.09986, 0.8064, 0.09983, 0.8073, 0.1263, 0.7721, 0.1263, 0.7982, 0.01928, 0.8148, 0.01874, 0.8238, 0.0412, 0.8015, 0.04193, 0.8015, 0.04193, 0.8238, 0.0412, 0.8316, 0.06932, 0.8044, 0.07021, 0.8044, 0.07021, 0.8316, 0.06932, 0.8372, 0.09882, 0.8064, 0.09983, 0.8064, 0.09983, 0.8372, 0.09882, 0.8396, 0.1252, 0.8073, 0.1263, 0.8136, 0.5183, 0.8264, 0.519, 0.8182, 0.5417, 0.801, 0.5408, 0.801, 0.5408, 0.8182, 0.5417, 0.8112, 0.5701, 0.7902, 0.5689, 0.7902, 0.5689, 0.8112, 0.5701, 0.8065, 0.5998, 0.7828, 0.5985, 0.7828, 0.5985, 0.8065, 0.5998, 0.8049, 0.6262, 0.78, 0.6249, 0.8264, 0.519, 0.8431, 0.5191, 0.8406, 0.5419, 0.8182, 0.5417, 0.8182, 0.5417, 0.8406, 0.5419, 0.8386, 0.5703, 0.8112, 0.5701, 0.8112, 0.5701, 0.8386, 0.5703, 0.8375, 0.6, 0.8065, 0.5998, 0.8065, 0.5998, 0.8375, 0.6, 0.8373, 0.6264, 0.8049, 0.6262, 0.8648, 0.01934, 0.8829, 0.01934, 0.886, 0.04205, 0.8617, 0.04205, 0.8617, 0.04205, 0.886, 0.04205, 0.8887, 0.07039, 0.859, 0.07039, 0.859, 0.07039, 0.8887, 0.07039, 0.8906, 0.1, 0.8571, 0.1, 0.8571, 0.1, 0.8906, 0.1, 0.8914, 0.1265, 0.8563, 0.1265, 0.8829, 0.01934, 0.8996, 0.01878, 0.9084, 0.0413, 0.886, 0.04205, 0.886, 0.04205, 0.9084, 0.0413, 0.9161, 0.06948, 0.8887, 0.07039, 0.8887, 0.07039, 0.9161, 0.06948, 0.9215, 0.09901, 0.8906, 0.1, 0.8906, 0.1, 0.9215, 0.09901, 0.9239, 0.1254, 0.8914, 0.1265, 0.5885, 0.01874, 0.6051, 0.01928, 0.6019, 0.04193, 0.5796, 0.0412, 0.5796, 0.0412, 0.6019, 0.04193, 0.599, 0.07021, 0.5717, 0.06932, 0.5717, 0.06932, 0.599, 0.07021, 0.597, 0.09983, 0.5662, 0.09882, 0.5662, 0.09882, 0.597, 0.09983, 0.5961, 0.1263, 0.5638, 0.1252, 0.6051, 0.01928, 0.6232, 0.0193, 0.6261, 0.04195, 0.6019, 0.04193, 0.6019, 0.04193, 0.6261, 0.04195, 0.6286, 0.07024, 0.599, 0.07021, 0.599, 0.07021, 0.6286, 0.07024, 0.6304, 0.09986, 0.597, 0.09983, 0.597, 0.09983, 0.6304, 0.09986, 0.6312, 0.1263, 0.5961, 0.1263, 0.6232, 0.0193, 0.64, 0.01879, 0.6486, 0.04126, 0.6261, 0.04195, 0.6261, 0.04195, 0.6486, 0.04126, 0.6562, 0.0694, 0.6286, 0.07024, 0.6286, 0.07024, 0.6562, 0.0694, 0.6615, 0.09891, 0.6304, 0.09986, 0.6304, 0.09986, 0.6615, 0.09891, 0.6638, 0.1253, 0.6312, 0.1263, 0.64, 0.01879, 0.6529, 0.01782, 0.666, 0.03997, 0.6486, 0.04126, 0.6486, 0.04126, 0.666, 0.03997, 0.6774, 0.06782, 0.6562, 0.0694, 0.6562, 0.0694, 0.6774, 0.06782, 0.6855, 0.09713, 0.6615, 0.09891, 0.6615, 0.09891, 0.6855, 0.09713, 0.689, 0.1234, 0.6638, 0.1253, 0.4394, 0.01886, 0.4558, 0.01947, 0.4523, 0.04229, 0.4302, 0.04147, 0.4302, 0.04147, 0.4523, 0.04229, 0.4491, 0.07072, 0.4222, 0.06971, 0.4222, 0.06971, 0.4491, 0.07072, 0.447, 0.1004, 0.4165, 0.09929, 0.4165, 0.09929, 0.447, 0.1004, 0.4461, 0.1269, 0.4141, 0.1257, 0.4558, 0.01947, 0.4739, 0.01947, 0.4765, 0.04229, 0.4523, 0.04229, 0.4523, 0.04229, 0.4765, 0.04229, 0.4788, 0.07072, 0.4491, 0.07072, 0.4491, 0.07072, 0.4788, 0.07072, 0.4804, 0.1004, 0.447, 0.1004, 0.447, 0.1004, 0.4804, 0.1004, 0.4812, 0.1269, 0.4461, 0.1269, 0.4739, 0.01947, 0.4908, 0.01886, 0.4992, 0.04147, 0.4765, 0.04229, 0.4765, 0.04229, 0.4992, 0.04147, 0.5066, 0.06971, 0.4788, 0.07072, 0.4788, 0.07072, 0.5066, 0.06971, 0.5118, 0.09929, 0.4804, 0.1004, 0.4804, 0.1004, 0.5118, 0.09929, 0.5141, 0.1257, 0.4812, 0.1269, 0.4908, 0.01886, 0.5041, 0.01772, 0.517, 0.03994, 0.4992, 0.04147, 0.4992, 0.04147, 0.517, 0.03994, 0.5283, 0.06785, 0.5066, 0.06971, 0.5066, 0.06971, 0.5283, 0.06785, 0.5363, 0.09719, 0.5118, 0.09929, 0.5118, 0.09929, 0.5363, 0.09719, 0.5398, 0.1235, 0.5141, 0.1257, 0.7504, 0.01782, 0.7633, 0.01879, 0.7547, 0.04126, 0.7374, 0.03997, 0.7374, 0.03997, 0.7547, 0.04126, 0.7472, 0.0694, 0.7259, 0.06782, 0.7259, 0.06782, 0.7472, 0.0694, 0.7418, 0.09891, 0.7179, 0.09713, 0.7179, 0.09713, 0.7418, 0.09891, 0.7395, 0.1253, 0.7144, 0.1234, 0.7633, 0.01879, 0.7801, 0.0193, 0.7772, 0.04195, 0.7547, 0.04126, 0.7547, 0.04126, 0.7772, 0.04195, 0.7747, 0.07024, 0.7472, 0.0694, 0.7472, 0.0694, 0.7747, 0.07024, 0.7729, 0.09986, 0.7418, 0.09891, 0.7418, 0.09891, 0.7729, 0.09986, 0.7721, 0.1263, 0.7395, 0.1253, 0.7801, 0.0193, 0.7824, 0.005061, 0.7957, 0.005049, 0.7982, 0.01928, 0.7348, 0.451, 0.738, 0.209, 0.7716, 0.21, 0.7706, 0.4521, 0.7068, 0.4706, 0.7072, 0.449, 0.7348, 0.451, 0.7345, 0.4726, 0.7072, 0.449, 0.7121, 0.207, 0.738, 0.209, 0.7348, 0.451, 0.7413, 0.7227, 0.7413, 0.6842, 0.7532, 0.6921, 0.5197, 0.4512, 0.5158, 0.2093, 0.5424, 0.207, 0.548, 0.4487, 0.4838, 0.4741, 0.4836, 0.4525, 0.5197, 0.4512, 0.5201, 0.4728, 0.4836, 0.4525, 0.4819, 0.2105, 0.5158, 0.2093, 0.5197, 0.4512, 0.4451, 0.4741, 0.4451, 0.4525, 0.4836, 0.4525, 0.4838, 0.4741, 0.4451, 0.4525, 0.4457, 0.2105, 0.4819, 0.2105, 0.4836, 0.4525, 0.4101, 0.4512, 0.4128, 0.2093, 0.4457, 0.2105, 0.4451, 0.4525, 0.6689, 0.4726, 0.6686, 0.451, 0.6962, 0.449, 0.6966, 0.4706, 0.6686, 0.451, 0.6653, 0.209, 0.6913, 0.207, 0.6962, 0.449, 0.6329, 0.4737, 0.6328, 0.4521, 0.6686, 0.451, 0.6689, 0.4726, 0.6328, 0.4521, 0.6317, 0.21, 0.6653, 0.209, 0.6686, 0.451, 0.5942, 0.4737, 0.5943, 0.4521, 0.6328, 0.4521, 0.6329, 0.4737, 0.5943, 0.4521, 0.5955, 0.21, 0.6317, 0.21, 0.6328, 0.4521, 0.5586, 0.4725, 0.5589, 0.4509, 0.5943, 0.4521, 0.5942, 0.4737, 0.5589, 0.4509, 0.5622, 0.2089, 0.5955, 0.21, 0.5943, 0.4521, 0.8932, 0.4739, 0.8931, 0.4522, 0.9287, 0.451, 0.929, 0.4727, 0.8931, 0.4522, 0.892, 0.2102, 0.9254, 0.2091, 0.9287, 0.451, 0.8545, 0.4739, 0.8546, 0.4522, 0.8931, 0.4522, 0.8932, 0.4739, 0.8546, 0.4522, 0.8557, 0.2102, 0.892, 0.2102, 0.8931, 0.4522, 0.8088, 0.9735, 0.8085, 0.9518, 0.8442, 0.9521, 0.8446, 0.9737, 0.8085, 0.9518, 0.8055, 0.7099, 0.839, 0.7101, 0.8442, 0.9521, 0.7814, 0.972, 0.7813, 0.9504, 0.8085, 0.9518, 0.8088, 0.9735, 0.7813, 0.9504, 0.7799, 0.7085, 0.8055, 0.7099, 0.8085, 0.9518, 0.8092, 0.4737, 0.8091, 0.4521, 0.8445, 0.4509, 0.8448, 0.4725, 0.8091, 0.4521, 0.8078, 0.21, 0.8411, 0.2089, 0.8445, 0.4509, 0.7705, 0.4737, 0.7706, 0.4521, 0.8091, 0.4521, 0.8092, 0.4737, 0.7706, 0.4521, 0.7716, 0.21, 0.8078, 0.21, 0.8091, 0.4521, 0.7704, 0.4954, 0.7705, 0.4737, 0.8092, 0.4737, 0.8093, 0.4953, 0.8093, 0.4953, 0.8092, 0.4737, 0.8448, 0.4725, 0.8451, 0.4942, 0.7815, 0.9936, 0.7814, 0.972, 0.8088, 0.9735, 0.8091, 0.9951, 0.8091, 0.9951, 0.8088, 0.9735, 0.8446, 0.9737, 0.8451, 0.9954, 0.8544, 0.4955, 0.8545, 0.4739, 0.8932, 0.4739, 0.8933, 0.4955, 0.8933, 0.4955, 0.8932, 0.4739, 0.929, 0.4727, 0.9293, 0.4943, 0.5583, 0.4942, 0.5586, 0.4725, 0.5942, 0.4737, 0.5941, 0.4953, 0.5941, 0.4953, 0.5942, 0.4737, 0.6329, 0.4737, 0.633, 0.4954, 0.633, 0.4954, 0.6329, 0.4737, 0.6689, 0.4726, 0.6692, 0.4943, 0.6692, 0.4943, 0.6689, 0.4726, 0.6966, 0.4706, 0.697, 0.4922, 0.4096, 0.4944, 0.4099, 0.4728, 0.4451, 0.4741, 0.445, 0.4957, 0.445, 0.4957, 0.4451, 0.4741, 0.4838, 0.4741, 0.4839, 0.4957, 0.4839, 0.4957, 0.4838, 0.4741, 0.5201, 0.4728, 0.5204, 0.4944, 0.5204, 0.4944, 0.5201, 0.4728, 0.5485, 0.4703, 0.549, 0.4919, 0.7063, 0.4922, 0.7068, 0.4706, 0.7345, 0.4726, 0.7342, 0.4943, 0.7342, 0.4943, 0.7345, 0.4726, 0.7705, 0.4737, 0.7704, 0.4954, 0.738, 0.209, 0.7383, 0.1861, 0.7717, 0.1871, 0.7716, 0.21, 0.7121, 0.207, 0.7126, 0.1842, 0.7383, 0.1861, 0.738, 0.209, 0.5282, 0.7281, 0.5282, 0.7641, 0.5163, 0.7361, 0.4819, 0.2105, 0.4817, 0.1876, 0.5155, 0.1864, 0.5158, 0.2093, 0.4457, 0.2105, 0.4458, 0.1876, 0.4817, 0.1876, 0.4819, 0.2105, 0.6653, 0.209, 0.665, 0.1861, 0.6908, 0.1842, 0.6913, 0.207, 0.6317, 0.21, 0.6316, 0.1871, 0.665, 0.1861, 0.6653, 0.209, 0.5955, 0.21, 0.5956, 0.1871, 0.6316, 0.1871, 0.6317, 0.21, 0.5622, 0.2089, 0.5625, 0.186, 0.5956, 0.1871, 0.5955, 0.21, 0.892, 0.2102, 0.8918, 0.1873, 0.9251, 0.1862, 0.9254, 0.2091, 0.8557, 0.2102, 0.8559, 0.1873, 0.8918, 0.1873, 0.892, 0.2102, 0.8055, 0.7099, 0.8052, 0.687, 0.8385, 0.6872, 0.839, 0.7101, 0.7799, 0.7085, 0.7797, 0.6856, 0.8052, 0.687, 0.8055, 0.7099, 0.8078, 0.21, 0.8077, 0.1871, 0.8408, 0.186, 0.8411, 0.2089, 0.7716, 0.21, 0.7717, 0.1871, 0.8077, 0.1871, 0.8078, 0.21, 0.5379, 0.8495, 0.5163, 0.8487, 0.5163, 0.8181, 0.5379, 0.8188, 0.5392, 0.9282, 0.5163, 0.9274, 0.5163, 0.8987, 0.5392, 0.8993, 0.5163, 0.7188, 0.5163, 0.6801, 0.5282, 0.688, 0.5163, 0.8588, 0.5392, 0.8588, 0.5392, 0.8892, 0.5163, 0.8894, 0.7568, 0.5957, 0.7568, 0.6186, 0.7427, 0.6188, 0.7427, 0.596, 0.732, 0.6842, 0.732, 0.7227, 0.7201, 0.6921, 0.3884, 0.7683, 0.3884, 0.7323, 0.4003, 0.7403, 0.3787, 0.7777, 0.4003, 0.7776, 0.4003, 0.8104, 0.3787, 0.8106, 0.3928, 0.8524, 0.3928, 0.874, 0.3787, 0.8742, 0.3787, 0.8526, 0.7546, 0.5502, 0.7546, 0.5864, 0.7427, 0.5581, 0.5282, 0.6321, 0.5282, 0.6708, 0.5163, 0.64, 0.3817, 0.9136, 0.3817, 0.892, 0.3957, 0.8923, 0.3957, 0.9139, 0.7427, 0.5409, 0.7427, 0.5047, 0.7546, 0.5126, 0.3787, 0.8428, 0.3787, 0.8199, 0.3928, 0.8202, 0.3928, 0.8431])
me_cylinder_007.materials.append(mat_lampa)
me_cylinder_007.update()
me_cube_025 = bpy.data.meshes.new('Cube.025')
me_cube_025.from_pydata([(-0.1169, 0.1169, 4.443), (-0.1023, 0.1321, 4.639), (-0.1169, -0.1169, 4.443), (-0.1023, -0.1321, 4.639), (-0.1023, -7.042e-07, 4.639), (-0.1166, -7.042e-07, 4.444), (-0.3092, -0.1169, 4.517), (-0.3654, -0.07588, 4.533), (-0.3429, -0.1048, 4.528), (-0.363, -0.08313, 4.639), (-0.2934, -0.1321, 4.639), (-0.3355, -0.1178, 4.639), (-0.3654, 0.07589, 4.533), (-0.3092, 0.1169, 4.517), (-0.3429, 0.1049, 4.528), (-0.2934, 0.1321, 4.639), (-0.363, 0.08313, 4.639), (-0.3355, 0.1178, 4.639), (-0.3901, -0.04897, 4.537), (-0.3762, 0.04556, 4.532), (-0.383, 1.137e-06, 4.532), (-0.375, 0.04897, 4.639), (-0.375, -0.04898, 4.639), (-0.3403, -7.042e-07, 4.639), (-0.3821, -7.247e-07, 4.639), (-0.1023, -7.042e-07, 4.439), (-0.1023, -0.1321, 4.439), (-0.1023, 0.1321, 4.439), (-0.3762, -0.04555, 4.532), (-0.3972, 1.134e-06, 4.537), (-0.3901, 0.04898, 4.537), (-0.3514, -0.1178, 4.532), (-0.3113, -0.1321, 4.518), (-0.3781, -0.08313, 4.537), (-0.3113, 0.1321, 4.518), (-0.3514, 0.1178, 4.532), (-0.3781, 0.08313, 4.537), (-0.3453, 8.623e-07, 4.557), (-0.3664, -0.04555, 4.558), (-0.3664, 0.04556, 4.558), (-0.3732, 1.144e-06, 4.558), (-0.1074, -6.978e-07, 4.469), (-0.107, -0.1169, 4.469), (-0.107, 0.1169, 4.469), (-0.3331, -0.1048, 4.554), (-0.2993, -0.1169, 4.543), (-0.3555, -0.07588, 4.559), (-0.2993, 0.1169, 4.543), (-0.3331, 0.1049, 4.554), (-0.3555, 0.07589, 4.559), (0.09534, -0.08523, 4.512), (0.04026, -0.1321, 4.494), (0.07534, -0.1184, 4.507), (0.0198, -0.1321, 4.639), (0.07739, -0.08523, 4.639), (0.05666, -0.1184, 4.639), (0.04026, 0.1321, 4.494), (0.09534, 0.08523, 4.512), (0.07534, 0.1184, 4.507), (0.07739, 0.08523, 4.639), (0.0198, 0.1321, 4.639), (0.05666, 0.1184, 4.639), (0.103, 0.04688, 4.512), (0.103, -0.04688, 4.512), (0.06707, -7.042e-07, 4.496), (0.1068, -7.042e-07, 4.512), (0.08502, -0.04688, 4.639), (0.08502, 0.04688, 4.639), (0.04657, -7.042e-07, 4.639), (0.08889, -7.042e-07, 4.639)], [], [(1, 15, 17, 16, 21, 23, 4), (59, 61, 60, 1, 4, 68, 67), (66, 68, 4, 3, 53, 55, 54), (20, 19, 39, 40), (63, 66, 54, 50), (34, 15, 1, 27), (57, 59, 67, 62), (4, 23, 22, 9, 11, 10, 3), (25, 64, 63, 50, 52, 51, 26), (14, 13, 47, 48), (30, 21, 16, 36), (27, 1, 60, 56), (27, 56, 58, 57, 62, 64, 25), (26, 3, 10, 32), (2, 6, 45, 42), (28, 20, 40, 38), (21, 24, 23), (24, 22, 23), (32, 10, 11, 31), (31, 11, 9, 33), (15, 34, 35, 17), (17, 35, 36, 16), (21, 30, 29, 24), (24, 29, 18, 22), (33, 9, 22, 18), (2, 5, 25, 26), (5, 0, 27, 25), (20, 28, 18, 29), (19, 20, 29, 30), (8, 6, 32, 31), (7, 8, 31, 33), (13, 14, 35, 34), (14, 12, 36, 35), (28, 7, 33, 18), (6, 2, 26, 32), (0, 13, 34, 27), (12, 19, 30, 36), (38, 37, 41, 42, 45, 44, 46), (49, 48, 47, 43, 41, 37, 39), (38, 40, 37), (40, 39, 37), (13, 0, 43, 47), (5, 2, 42, 41), (12, 14, 48, 49), (6, 8, 44, 45), (19, 12, 49, 39), (0, 5, 41, 43), (7, 28, 38, 46), (8, 7, 46, 44), (62, 65, 64), (65, 63, 64), (66, 69, 68), (69, 67, 68), (59, 57, 58, 61), (61, 58, 56, 60), (53, 51, 52, 55), (55, 52, 50, 54), (66, 63, 65, 69), (69, 65, 62, 67), (51, 53, 3, 26)])
me_cube_025.polygons.foreach_set('use_smooth', [True] * 60)
me_cube_025.polygons.foreach_set('material_index', [1, 1, 1, 1, 1, 1, 1, 1, 1, 1, 1, 1, 1, 1, 1, 1, 1, 1, 1, 1, 1, 1, 1, 1, 1, 1, 1, 1, 1, 1, 1, 1, 1, 1, 1, 1, 1, 0, 0, 0, 0, 1, 1, 1, 1, 1, 1, 1, 1, 1, 1, 1, 1, 1, 1, 1, 1, 1, 1, 1])
_uv = me_cube_025.uv_layers.new(name='UVMap')
_uv.uv.foreach_set('vector', [0.6869, 0.5977, 0.6869, 0.6908, 0.6799, 0.7113, 0.663, 0.7247, 0.6464, 0.7305, 0.6226, 0.7136, 0.6226, 0.5977, 0.6641, 0.5103, 0.6802, 0.5204, 0.6869, 0.5383, 0.6869, 0.5977, 0.6226, 0.5977, 0.6226, 0.5253, 0.6454, 0.5066, 0.5998, 0.5066, 0.6226, 0.5253, 0.6226, 0.5977, 0.5583, 0.5977, 0.5583, 0.5383, 0.565, 0.5204, 0.5811, 0.5103, 0.6969, 0.6803, 0.6973, 0.6586, 0.7103, 0.6591, 0.7099, 0.6807, 0.3393, 0.9539, 0.3393, 0.8926, 0.3575, 0.8931, 0.3575, 0.9545, 0.4682, 0.6933, 0.4097, 0.6846, 0.4096, 0.5917, 0.507, 0.5917, 0.8715, 0.9721, 0.8715, 0.9108, 0.8905, 0.911, 0.8905, 0.9723, 0.6226, 0.5977, 0.6226, 0.7136, 0.5987, 0.7305, 0.5821, 0.7247, 0.5653, 0.7113, 0.5583, 0.6908, 0.5583, 0.5977, 0.8544, 0.7134, 0.9308, 0.7134, 0.9467, 0.7362, 0.943, 0.7549, 0.9339, 0.771, 0.9181, 0.7777, 0.8544, 0.7777, 0.5307, 0.505, 0.53, 0.5226, 0.5163, 0.5226, 0.517, 0.505, 0.9081, 0.8189, 0.8584, 0.8186, 0.8572, 0.8026, 0.9069, 0.8029, 0.507, 0.5917, 0.4096, 0.5917, 0.4096, 0.5324, 0.4801, 0.5224, 0.8544, 0.6491, 0.9181, 0.6491, 0.9339, 0.6558, 0.943, 0.6719, 0.9467, 0.6906, 0.9308, 0.7134, 0.8544, 0.7134, 0.4096, 0.8084, 0.507, 0.8084, 0.507, 0.9013, 0.4485, 0.91, 0.6962, 0.6224, 0.6969, 0.5223, 0.7106, 0.5223, 0.7098, 0.6224, 0.6973, 0.7027, 0.6969, 0.6803, 0.7099, 0.6807, 0.7103, 0.7032, 0.6464, 0.7305, 0.6226, 0.734, 0.6226, 0.7136, 0.6226, 0.734, 0.5987, 0.7305, 0.6226, 0.7136, 0.4485, 0.91, 0.507, 0.9013, 0.507, 0.9213, 0.455, 0.9291, 0.9069, 0.9015, 0.8544, 0.9012, 0.8572, 0.8832, 0.9069, 0.8835, 0.4097, 0.6846, 0.4682, 0.6933, 0.4617, 0.7124, 0.4097, 0.7047, 0.8544, 0.787, 0.9069, 0.7873, 0.9069, 0.8029, 0.8572, 0.8026, 0.8584, 0.8186, 0.9081, 0.8189, 0.9088, 0.8423, 0.8591, 0.842, 0.8591, 0.842, 0.9088, 0.8423, 0.9081, 0.8664, 0.8584, 0.8661, 0.9069, 0.8835, 0.8572, 0.8832, 0.8584, 0.8661, 0.9081, 0.8664, 0.2481, 0.8753, 0.305, 0.8754, 0.305, 0.8827, 0.2407, 0.8827, 0.305, 0.8754, 0.362, 0.8753, 0.3694, 0.8827, 0.305, 0.8827, 0.305, 0.7403, 0.2829, 0.7435, 0.2812, 0.7364, 0.305, 0.733, 0.3272, 0.7435, 0.305, 0.7403, 0.305, 0.733, 0.3289, 0.7364, 0.254, 0.7598, 0.2481, 0.7769, 0.2407, 0.7758, 0.2477, 0.7554, 0.2681, 0.7487, 0.254, 0.7598, 0.2477, 0.7554, 0.2646, 0.7422, 0.362, 0.7769, 0.3561, 0.7598, 0.3624, 0.7554, 0.3694, 0.7758, 0.3561, 0.7598, 0.342, 0.7487, 0.3455, 0.7422, 0.3624, 0.7554, 0.2829, 0.7435, 0.2681, 0.7487, 0.2646, 0.7422, 0.2812, 0.7364, 0.2481, 0.7769, 0.2481, 0.8753, 0.2407, 0.8827, 0.2407, 0.7758, 0.362, 0.8753, 0.362, 0.7769, 0.3694, 0.7758, 0.3694, 0.8827, 0.342, 0.7487, 0.3272, 0.7435, 0.3289, 0.7364, 0.3455, 0.7422, 0.8891, 0.508, 0.9113, 0.5182, 0.9113, 0.6396, 0.8544, 0.6398, 0.8544, 0.5414, 0.8603, 0.5243, 0.8744, 0.5132, 0.9483, 0.5132, 0.9624, 0.5243, 0.9682, 0.5414, 0.9682, 0.6398, 0.9113, 0.6396, 0.9113, 0.5182, 0.9335, 0.508, 0.8891, 0.508, 0.9113, 0.5048, 0.9113, 0.5182, 0.9113, 0.5048, 0.9335, 0.508, 0.9113, 0.5182, 0.53, 0.5226, 0.5307, 0.6228, 0.517, 0.6227, 0.5163, 0.5226, 0.733, 0.5614, 0.7334, 0.618, 0.7199, 0.6182, 0.7199, 0.5615, 0.6978, 0.6445, 0.6962, 0.6317, 0.7092, 0.6322, 0.7108, 0.645, 0.6969, 0.5223, 0.6962, 0.5047, 0.7098, 0.5047, 0.7106, 0.5223, 0.6973, 0.6586, 0.6978, 0.6445, 0.7108, 0.645, 0.7103, 0.6591, 0.7334, 0.5047, 0.733, 0.5614, 0.7199, 0.5615, 0.7199, 0.5049, 0.6978, 0.7179, 0.6973, 0.7027, 0.7103, 0.7032, 0.7108, 0.7184, 0.6962, 0.7332, 0.6978, 0.7179, 0.7108, 0.7184, 0.7092, 0.7336, 0.9467, 0.6906, 0.9486, 0.7134, 0.9308, 0.7134, 0.9486, 0.7134, 0.9467, 0.7362, 0.9308, 0.7134, 0.5998, 0.5066, 0.6226, 0.5047, 0.6226, 0.5253, 0.6226, 0.5047, 0.6454, 0.5066, 0.6226, 0.5253, 0.8715, 0.9108, 0.8715, 0.9721, 0.8544, 0.9747, 0.8544, 0.9109, 0.4096, 0.5141, 0.474, 0.505, 0.4801, 0.5224, 0.4096, 0.5324, 0.507, 0.7491, 0.4366, 0.7391, 0.4427, 0.7217, 0.507, 0.7308, 0.3724, 0.8939, 0.3724, 0.9578, 0.3575, 0.9545, 0.3575, 0.8931, 0.3393, 0.8926, 0.3393, 0.9539, 0.3169, 0.9533, 0.3169, 0.892, 0.9134, 0.9114, 0.9134, 0.9727, 0.8905, 0.9723, 0.8905, 0.911, 0.4366, 0.7391, 0.507, 0.7491, 0.507, 0.8084, 0.4096, 0.8084])
me_cube_025.materials.append(mat_black_glass)
me_cube_025.materials.append(mat_lampa)
me_cube_025.update()
me_cylinder_001 = bpy.data.meshes.new('Cylinder.001')
me_cylinder_001.from_pydata([(9.044e-06, 0.205, 0.0), (6.985e-10, 0.04519, 3.02), (0.07846, 0.1894, 0.0), (0.01729, 0.04175, 3.02), (0.145, 0.145, 0.0), (0.03195, 0.03195, 3.02), (0.1894, 0.07845, 0.0), (0.04175, 0.01729, 3.02), (0.205, -8.803e-06, 0.0), (0.04519, 0.0, 3.02), (0.1894, -0.07846, 0.0), (0.04175, -0.01729, 3.02), (0.145, -0.145, 0.0), (0.03195, -0.03195, 3.02), (0.07846, -0.1894, 0.0), (0.01729, -0.04175, 3.02), (9.044e-06, -0.205, 0.0), (6.985e-10, -0.04519, 3.02), (-0.07845, -0.1894, 0.0), (-0.01729, -0.04175, 3.02), (-0.145, -0.145, 0.0), (-0.03195, -0.03195, 3.02), (-0.1894, -0.07846, 0.0), (-0.04175, -0.01729, 3.02), (-0.205, -8.803e-06, 0.0), (-0.04519, 0.0, 3.02), (-0.1894, 0.07845, 0.0), (-0.04175, 0.01729, 3.02), (-0.145, 0.145, 0.0), (-0.03195, 0.03195, 3.02), (-0.07845, 0.1894, 0.0), (-0.01729, 0.04175, 3.02), (0.02679, 0.06467, 3.0), (0.0, 0.07, 3.0), (0.0495, 0.0495, 3.0), (0.06467, 0.02679, 3.0), (0.07, 0.0, 3.0), (0.06467, -0.02679, 3.0), (0.0495, -0.0495, 3.0), (0.02679, -0.06467, 3.0), (0.0, -0.07, 3.0), (-0.02679, -0.06467, 3.0), (-0.0495, -0.0495, 3.0), (-0.06467, -0.02679, 3.0), (-0.07, 0.0, 3.0), (-0.06467, 0.02679, 3.0), (-0.0495, 0.0495, 3.0), (-0.02679, 0.06467, 3.0), (0.01729, 0.04175, 4.5), (1.164e-09, 0.04519, 4.5), (0.03195, 0.03195, 4.5), (0.04175, 0.01729, 4.5), (0.04519, 0.0, 4.5), (0.04175, -0.01729, 4.5), (0.03195, -0.03195, 4.5), (0.01729, -0.04175, 4.5), (1.164e-09, -0.04519, 4.5), (-0.01729, -0.04175, 4.5), (-0.03195, -0.03195, 4.5), (-0.04175, -0.01729, 4.5), (-0.04519, 0.0, 4.5), (-0.04175, 0.01729, 4.5), (-0.03195, 0.03195, 4.5), (-0.01729, 0.04175, 4.5), (0.0, 0.07, 1.0), (0.02679, 0.06467, 1.0), (0.0495, 0.0495, 1.0), (0.06467, 0.02679, 1.0), (0.07, 0.0, 1.0), (0.06467, -0.02679, 1.0), (0.0495, -0.0495, 1.0), (0.02679, -0.06467, 1.0), (0.0, -0.07, 1.0), (-0.02679, -0.06467, 1.0), (-0.0495, -0.0495, 1.0), (-0.06467, -0.02679, 1.0), (-0.07, 0.0, 1.0), (-0.06467, 0.02679, 1.0), (-0.0495, 0.0495, 1.0), (-0.02679, 0.06467, 1.0), (0.07189, 0.1736, 0.7), (0.1328, 0.1328, 0.7), (0.1736, 0.07189, 0.7), (0.1879, -6.423e-06, 0.7), (0.1736, -0.0719, 0.7), (0.1328, -0.1329, 0.7), (0.07189, -0.1736, 0.7), (0.0, -0.1879, 0.7), (-0.07189, -0.1736, 0.7), (-0.1328, -0.1329, 0.7), (-0.1736, -0.0719, 0.7), (-0.1879, -6.423e-06, 0.7), (-0.1736, 0.07189, 0.7), (-0.1328, 0.1328, 0.7), (-0.07189, 0.1736, 0.7), (0.0, 0.1879, 0.7), (7.895e-06, -0.2028, 0.08896), (1.462e-06, -0.1906, 0.5869), (0.07763, -0.1874, 0.08896), (0.07296, -0.1761, 0.5869), (0.1434, -0.1434, 0.08896), (0.1348, -0.1348, 0.5869), (0.1874, -0.07763, 0.08896), (0.1761, -0.07296, 0.5869), (0.2028, -8.501e-06, 0.08896), (0.1906, -6.808e-06, 0.5869), (0.1874, 0.07761, 0.08896), (0.1761, 0.07295, 0.5869), (0.1434, 0.1434, 0.08896), (0.1348, 0.1348, 0.5869), (0.07763, 0.1874, 0.08896), (0.07296, 0.1761, 0.5869), (5.479e-07, 0.1849, 0.7589), (3.905e-07, 0.09517, 0.9726), (8.856e-07, 0.1762, 0.8127), (9.742e-07, 0.1561, 0.8722), (8.005e-07, 0.1276, 0.9283), (0.03642, 0.08792, 0.9726), (0.07077, 0.1709, 0.7589), (0.04885, 0.1179, 0.9283), (0.05974, 0.1442, 0.8722), (0.06744, 0.1628, 0.8127), (0.06729, 0.06729, 0.9726), (0.1308, 0.1308, 0.7589), (0.09026, 0.09026, 0.9283), (0.1104, 0.1104, 0.8722), (0.1246, 0.1246, 0.8127), (0.08792, 0.03642, 0.9726), (0.1709, 0.07077, 0.7589), (0.1179, 0.04885, 0.9283), (0.1442, 0.05974, 0.8722), (0.1628, 0.06743, 0.8127), (0.09517, -8.463e-07, 0.9726), (0.1849, -5.526e-06, 0.7589), (0.1276, -2.065e-06, 0.9283), (0.1561, -3.382e-06, 0.8722), (0.1762, -4.598e-06, 0.8127), (0.08792, -0.03642, 0.9726), (0.1709, -0.07078, 0.7589), (0.1179, -0.04885, 0.9283), (0.1442, -0.05974, 0.8722), (0.1628, -0.06744, 0.8127), (0.06729, -0.0673, 0.9726), (0.1308, -0.1308, 0.7589), (0.09026, -0.09026, 0.9283), (0.1104, -0.1104, 0.8722), (0.1246, -0.1246, 0.8127), (0.03642, -0.08793, 0.9726), (0.07077, -0.1709, 0.7589), (0.04885, -0.1179, 0.9283), (0.05974, -0.1442, 0.8722), (0.06744, -0.1628, 0.8127), (3.905e-07, -0.09517, 0.9726), (5.479e-07, -0.1849, 0.7589), (8.005e-07, -0.1276, 0.9283), (9.742e-07, -0.1561, 0.8722), (8.855e-07, -0.1762, 0.8127), (-0.03642, -0.08793, 0.9726), (-0.07077, -0.1709, 0.7589), (-0.04885, -0.1179, 0.9283), (-0.05974, -0.1442, 0.8722), (-0.06744, -0.1628, 0.8127), (-0.06729, -0.0673, 0.9726), (-0.1308, -0.1308, 0.7589), (-0.09026, -0.09026, 0.9283), (-0.1104, -0.1104, 0.8722), (-0.1246, -0.1246, 0.8127), (-0.08792, -0.03642, 0.9726), (-0.1709, -0.07078, 0.7589), (-0.1179, -0.04885, 0.9283), (-0.1442, -0.05974, 0.8722), (-0.1628, -0.06744, 0.8127), (-0.09517, -8.463e-07, 0.9726), (-0.1849, -5.526e-06, 0.7589), (-0.1276, -2.065e-06, 0.9283), (-0.1561, -3.382e-06, 0.8722), (-0.1762, -4.598e-06, 0.8127), (-0.08792, 0.03642, 0.9726), (-0.1709, 0.07077, 0.7589), (-0.1179, 0.04885, 0.9283), (-0.1442, 0.05974, 0.8722), (-0.1628, 0.06743, 0.8127), (-0.06729, 0.06729, 0.9726), (-0.1308, 0.1308, 0.7589), (-0.09026, 0.09026, 0.9283), (-0.1104, 0.1104, 0.8722), (-0.1246, 0.1246, 0.8127), (-0.03642, 0.08792, 0.9726), (-0.07077, 0.1709, 0.7589), (-0.04885, 0.1179, 0.9283), (-0.05974, 0.1442, 0.8722), (-0.06744, 0.1628, 0.8127), (-0.07295, -0.1761, 0.5869), (-0.07761, -0.1874, 0.08896), (-0.1348, -0.1348, 0.5869), (-0.1434, -0.1434, 0.08896), (-0.1761, -0.07296, 0.5869), (-0.1874, -0.07763, 0.08896), (-0.1906, -6.808e-06, 0.5869), (-0.2028, -8.501e-06, 0.08896), (-0.1761, 0.07295, 0.5869), (-0.1874, 0.07761, 0.08896), (-0.1348, 0.1348, 0.5869), (-0.1434, 0.1434, 0.08896), (-0.07295, 0.1761, 0.5869), (-0.07761, 0.1874, 0.08896), (7.895e-06, 0.2028, 0.08896), (1.462e-06, 0.1906, 0.5869), (0.07805, 0.1884, 0.04448), (0.1442, 0.1442, 0.04448), (0.1884, 0.07803, 0.04448), (0.2039, -8.652e-06, 0.04448), (0.1884, -0.07805, 0.04448), (0.1442, -0.1442, 0.04448), (0.07805, -0.1884, 0.04448), (8.469e-06, -0.2039, 0.04448), (-0.07803, -0.1884, 0.04448), (-0.1442, -0.1442, 0.04448), (-0.1884, -0.07805, 0.04448), (-0.2039, -8.652e-06, 0.04448), (-0.1884, 0.07803, 0.04448), (-0.07803, 0.1884, 0.04448), (8.469e-06, 0.2039, 0.04448), (-0.07251, 0.1751, 0.634), (-0.1895, -6.648e-06, 0.634), (-0.07251, -0.1751, 0.634), (0.134, -0.134, 0.634), (0.1751, 0.07251, 0.634), (8.532e-07, 0.1895, 0.634), (-0.1751, 0.07251, 0.634), (-0.134, -0.134, 0.634), (0.07251, -0.1751, 0.634), (0.1895, -6.648e-06, 0.634), (0.07251, 0.1751, 0.634), (-0.1751, -0.07252, 0.634), (8.532e-07, -0.1895, 0.634), (0.1751, -0.07252, 0.634), (0.134, 0.134, 0.634), (-0.1467, -0.07296, 0.586), (-0.1467, 0.07295, 0.586), (-0.158, -0.07763, 0.08811), (-0.158, 0.07761, 0.08811), (-0.1457, 0.07251, 0.6331), (-0.1457, -0.07252, 0.6331), (-0.134, 0.134, 0.634), (-0.159, -0.07805, 0.04363), (-0.159, 0.07803, 0.04363), (-0.1442, 0.1442, 0.04448)], [], [(64, 33, 32, 65), (65, 32, 34, 66), (66, 34, 35, 67), (67, 35, 36, 68), (68, 36, 37, 69), (69, 37, 38, 70), (70, 38, 39, 71), (71, 39, 40, 72), (72, 40, 41, 73), (73, 41, 42, 74), (74, 42, 43, 75), (75, 43, 44, 76), (76, 44, 45, 77), (77, 45, 46, 78), (27, 25, 60, 61), (78, 46, 47, 79), (79, 47, 33, 64), (0, 2, 4, 6, 8, 10, 12, 14, 16, 18, 20, 22, 24, 26, 28, 30), (1, 3, 32, 33), (3, 5, 34, 32), (5, 7, 35, 34), (7, 9, 36, 35), (9, 11, 37, 36), (11, 13, 38, 37), (13, 15, 39, 38), (15, 17, 40, 39), (17, 19, 41, 40), (19, 21, 42, 41), (21, 23, 43, 42), (23, 25, 44, 43), (25, 27, 45, 44), (27, 29, 46, 45), (29, 31, 47, 46), (31, 1, 33, 47), (48, 49, 63, 62, 61, 60, 59, 58, 57, 56, 55, 54, 53, 52, 51, 50), (13, 11, 53, 54), (29, 27, 61, 62), (15, 13, 54, 55), (31, 29, 62, 63), (17, 15, 55, 56), (3, 1, 49, 48), (1, 31, 63, 49), (19, 17, 56, 57), (5, 3, 48, 50), (21, 19, 57, 58), (7, 5, 50, 51), (23, 21, 58, 59), (9, 7, 51, 52), (25, 23, 59, 60), (11, 9, 52, 53), (80, 118, 123, 81), (221, 205, 206, 222), (93, 183, 188, 94), (92, 178, 183, 93), (91, 173, 178, 92), (90, 168, 173, 91), (89, 163, 168, 90), (88, 158, 163, 89), (87, 153, 158, 88), (86, 148, 153, 87), (85, 143, 148, 86), (84, 138, 143, 85), (83, 133, 138, 84), (82, 128, 133, 83), (81, 123, 128, 82), (94, 188, 112, 95), (228, 95, 80, 233), (233, 80, 81, 237), (237, 81, 82, 227), (227, 82, 83, 232), (232, 83, 84, 236), (236, 84, 85, 226), (226, 85, 86, 231), (231, 86, 87, 235), (235, 87, 88, 225), (225, 88, 89, 230), (230, 89, 90, 234), (234, 90, 91, 224), (224, 91, 92, 229), (229, 92, 93, 244), (244, 93, 94, 223), (223, 94, 95, 228), (187, 79, 64, 113), (117, 65, 66, 122), (122, 66, 67, 127), (127, 67, 68, 132), (132, 68, 69, 137), (137, 69, 70, 142), (142, 70, 71, 147), (147, 71, 72, 152), (152, 72, 73, 157), (157, 73, 74, 162), (162, 74, 75, 167), (167, 75, 76, 172), (172, 76, 77, 177), (177, 77, 78, 182), (182, 78, 79, 187), (95, 112, 118, 80), (113, 117, 119, 116), (116, 119, 120, 115), (115, 120, 121, 114), (114, 121, 118, 112), (117, 122, 124, 119), (119, 124, 125, 120), (120, 125, 126, 121), (121, 126, 123, 118), (122, 127, 129, 124), (124, 129, 130, 125), (125, 130, 131, 126), (126, 131, 128, 123), (127, 132, 134, 129), (129, 134, 135, 130), (130, 135, 136, 131), (131, 136, 133, 128), (132, 137, 139, 134), (134, 139, 140, 135), (135, 140, 141, 136), (136, 141, 138, 133), (137, 142, 144, 139), (139, 144, 145, 140), (140, 145, 146, 141), (141, 146, 143, 138), (142, 147, 149, 144), (144, 149, 150, 145), (145, 150, 151, 146), (146, 151, 148, 143), (147, 152, 154, 149), (149, 154, 155, 150), (150, 155, 156, 151), (151, 156, 153, 148), (152, 157, 159, 154), (154, 159, 160, 155), (155, 160, 161, 156), (156, 161, 158, 153), (157, 162, 164, 159), (159, 164, 165, 160), (160, 165, 166, 161), (161, 166, 163, 158), (162, 167, 169, 164), (164, 169, 170, 165), (165, 170, 171, 166), (166, 171, 168, 163), (167, 172, 174, 169), (169, 174, 175, 170), (170, 175, 176, 171), (171, 176, 173, 168), (172, 177, 179, 174), (174, 179, 180, 175), (175, 180, 181, 176), (176, 181, 178, 173), (177, 182, 184, 179), (179, 184, 185, 180), (180, 185, 186, 181), (181, 186, 183, 178), (182, 187, 189, 184), (184, 189, 190, 185), (185, 190, 191, 186), (186, 191, 188, 183), (187, 113, 116, 189), (189, 116, 115, 190), (190, 115, 114, 191), (191, 114, 112, 188), (113, 64, 65, 117), (205, 204, 207, 206), (247, 203, 205, 221), (203, 202, 204, 205), (195, 197, 240), (201, 200, 202, 203), (219, 199, 201, 220), (199, 198, 200, 201), (218, 197, 199, 219), (197, 196, 198, 199), (195, 194, 196, 197), (216, 193, 195, 217), (193, 192, 194, 195), (215, 96, 193, 216), (96, 97, 192, 193), (214, 98, 96, 215), (98, 99, 97, 96), (213, 100, 98, 214), (100, 101, 99, 98), (212, 102, 100, 213), (102, 103, 101, 100), (211, 104, 102, 212), (104, 105, 103, 102), (210, 106, 104, 211), (106, 107, 105, 104), (209, 108, 106, 210), (108, 109, 107, 106), (208, 110, 108, 209), (110, 111, 109, 108), (222, 206, 110, 208), (206, 207, 111, 110), (0, 222, 208, 2), (2, 208, 209, 4), (4, 209, 210, 6), (6, 210, 211, 8), (8, 211, 212, 10), (10, 212, 213, 12), (12, 213, 214, 14), (14, 214, 215, 16), (16, 215, 216, 18), (18, 216, 217, 20), (20, 217, 218, 22), (22, 218, 219, 24), (24, 219, 220, 26), (26, 220, 247, 28), (28, 247, 221, 30), (30, 221, 222, 0), (204, 223, 228, 207), (202, 244, 223, 204), (229, 244, 242), (198, 224, 229, 200), (196, 234, 224, 198), (192, 225, 230, 194), (97, 235, 225, 192), (99, 231, 235, 97), (101, 226, 231, 99), (103, 236, 226, 101), (105, 232, 236, 103), (107, 227, 232, 105), (109, 237, 227, 107), (111, 233, 237, 109), (207, 228, 233, 111), (246, 241, 203, 247), (239, 242, 244, 202), (247, 220, 246), (194, 230, 243, 238), (234, 196, 238, 243), (201, 203, 241), (230, 234, 243), (217, 195, 240, 245), (197, 218, 245, 240), (196, 194, 238), (218, 217, 245), (220, 201, 241, 246), (202, 200, 239), (200, 229, 242, 239)])
me_cylinder_001.polygons.foreach_set('use_smooth', [True] * 238)
_uv = me_cylinder_001.uv_layers.new(name='UVMap')
_uv.uv.foreach_set('vector', [0.02651, 0.9765, 0.02651, 0.005734, 0.03981, 0.005721, 0.03981, 0.9765, 0.03981, 0.9765, 0.03981, 0.005721, 0.05203, 0.005321, 0.05203, 0.9761, 0.1749, 0.9751, 0.1749, 0.004649, 0.1843, 0.005408, 0.1843, 0.9758, 0.1843, 0.9758, 0.1843, 0.005408, 0.1966, 0.00582, 0.1966, 0.9762, 0.2059, 0.9755, 0.2059, 0.00506, 0.2192, 0.00506, 0.2192, 0.9755, 0.2192, 0.9755, 0.2192, 0.00506, 0.2314, 0.004649, 0.2314, 0.9751, 0.06132, 0.9761, 0.06132, 0.005321, 0.07354, 0.005721, 0.07354, 0.9765, 0.07354, 0.9765, 0.07354, 0.005721, 0.08684, 0.005734, 0.08684, 0.9765, 0.08684, 0.9765, 0.08684, 0.005734, 0.09919, 0.005357, 0.09919, 0.9761, 0.09919, 0.9761, 0.09919, 0.005357, 0.1087, 0.004649, 0.1087, 0.9754, 0.118, 0.9751, 0.118, 0.005327, 0.1301, 0.005818, 0.1301, 0.9756, 0.1301, 0.9756, 0.1301, 0.005818, 0.1434, 0.005862, 0.1434, 0.9756, 0.1434, 0.9756, 0.1434, 0.005862, 0.1558, 0.005451, 0.1558, 0.9752, 0.1558, 0.9752, 0.1558, 0.005451, 0.1656, 0.004649, 0.1656, 0.9744, 0.3449, 0.7228, 0.3369, 0.7231, 0.3369, 0.005432, 0.3449, 0.005167, 0.004649, 0.9754, 0.004649, 0.004649, 0.01417, 0.005357, 0.01417, 0.9761, 0.01417, 0.9761, 0.01417, 0.005357, 0.02651, 0.005734, 0.02651, 0.9765, 0.6756, 0.7433, 0.7116, 0.7582, 0.7391, 0.7857, 0.754, 0.8217, 0.754, 0.8606, 0.7391, 0.8966, 0.7116, 0.9241, 0.6756, 0.939, 0.6367, 0.939, 0.6007, 0.9241, 0.5732, 0.8966, 0.5583, 0.8606, 0.5583, 0.8217, 0.5732, 0.7857, 0.6007, 0.7582, 0.6367, 0.7433, 0.2701, 0.9038, 0.2622, 0.9071, 0.2552, 0.8971, 0.2675, 0.892, 0.2622, 0.9071, 0.2561, 0.9132, 0.2458, 0.9065, 0.2552, 0.8971, 0.2561, 0.9132, 0.2528, 0.9211, 0.2407, 0.9188, 0.2458, 0.9065, 0.2528, 0.9211, 0.2528, 0.9297, 0.2407, 0.9321, 0.2407, 0.9188, 0.2528, 0.9297, 0.2561, 0.9376, 0.2458, 0.9444, 0.2407, 0.9321, 0.2561, 0.9376, 0.2622, 0.9437, 0.2552, 0.9538, 0.2458, 0.9444, 0.2622, 0.9437, 0.2701, 0.947, 0.2675, 0.9588, 0.2552, 0.9538, 0.2701, 0.947, 0.2787, 0.947, 0.2808, 0.9588, 0.2675, 0.9588, 0.2787, 0.947, 0.2866, 0.9437, 0.2931, 0.9538, 0.2808, 0.9588, 0.2866, 0.9437, 0.2927, 0.9376, 0.3025, 0.9444, 0.2931, 0.9538, 0.2927, 0.9376, 0.2959, 0.9297, 0.3076, 0.9321, 0.3025, 0.9444, 0.2959, 0.9297, 0.2959, 0.9211, 0.3076, 0.9188, 0.3076, 0.9321, 0.2959, 0.9211, 0.2927, 0.9132, 0.3025, 0.9065, 0.3076, 0.9188, 0.2927, 0.9132, 0.2866, 0.9071, 0.2931, 0.8971, 0.3025, 0.9065, 0.2866, 0.9071, 0.2787, 0.9038, 0.2808, 0.892, 0.2931, 0.8971, 0.2787, 0.9038, 0.2701, 0.9038, 0.2675, 0.892, 0.2808, 0.892, 0.7294, 0.635, 0.7374, 0.6317, 0.746, 0.6317, 0.7539, 0.635, 0.7599, 0.6411, 0.7632, 0.649, 0.7632, 0.6576, 0.76, 0.6655, 0.7539, 0.6716, 0.746, 0.6749, 0.7374, 0.6749, 0.7294, 0.6716, 0.7234, 0.6655, 0.7201, 0.6576, 0.7201, 0.649, 0.7234, 0.6411, 0.4003, 0.7228, 0.3924, 0.723, 0.3924, 0.004914, 0.4003, 0.004649, 0.3512, 0.7223, 0.3449, 0.7228, 0.3449, 0.005167, 0.3512, 0.004649, 0.2885, 0.7237, 0.2806, 0.7234, 0.2806, 0.005083, 0.2885, 0.005341, 0.2469, 0.7235, 0.2407, 0.723, 0.2407, 0.004649, 0.2469, 0.005106, 0.2971, 0.7237, 0.2885, 0.7237, 0.2885, 0.005341, 0.2971, 0.005349, 0.2634, 0.7237, 0.2549, 0.7237, 0.2549, 0.005349, 0.2634, 0.005341, 0.2549, 0.7237, 0.2469, 0.7235, 0.2469, 0.005106, 0.2549, 0.005349, 0.3051, 0.7235, 0.2971, 0.7237, 0.2971, 0.005349, 0.3051, 0.005106, 0.2713, 0.7234, 0.2634, 0.7237, 0.2634, 0.005341, 0.2713, 0.005083, 0.3112, 0.723, 0.3051, 0.7235, 0.3051, 0.005106, 0.3112, 0.004649, 0.3666, 0.7233, 0.3605, 0.7228, 0.3605, 0.004649, 0.3666, 0.005139, 0.3283, 0.723, 0.3205, 0.7227, 0.3205, 0.005087, 0.3283, 0.005404, 0.3745, 0.7235, 0.3666, 0.7233, 0.3666, 0.005139, 0.3745, 0.005404, 0.3369, 0.7231, 0.3283, 0.723, 0.3283, 0.005404, 0.3369, 0.005432, 0.3924, 0.723, 0.3838, 0.723, 0.3838, 0.004914, 0.3924, 0.004914, 0.8076, 0.1549, 0.8073, 0.1263, 0.8396, 0.1252, 0.8404, 0.1539, 0.7345, 0.4726, 0.7348, 0.451, 0.7706, 0.4521, 0.7705, 0.4737, 0.7132, 0.1521, 0.7144, 0.1234, 0.7395, 0.1253, 0.7387, 0.154, 0.515, 0.1543, 0.5141, 0.1257, 0.5398, 0.1235, 0.5411, 0.1521, 0.4815, 0.1556, 0.4812, 0.1269, 0.5141, 0.1257, 0.515, 0.1543, 0.4458, 0.1556, 0.4461, 0.1269, 0.4812, 0.1269, 0.4815, 0.1556, 0.4134, 0.1543, 0.4141, 0.1257, 0.4461, 0.1269, 0.4458, 0.1556, 0.6646, 0.154, 0.6638, 0.1253, 0.689, 0.1234, 0.6902, 0.1521, 0.6315, 0.155, 0.6312, 0.1263, 0.6638, 0.1253, 0.6646, 0.154, 0.5958, 0.1549, 0.5961, 0.1263, 0.6312, 0.1263, 0.6315, 0.155, 0.563, 0.1539, 0.5638, 0.1252, 0.5961, 0.1263, 0.5958, 0.1549, 0.8917, 0.1552, 0.8914, 0.1265, 0.9239, 0.1254, 0.9247, 0.1541, 0.856, 0.1552, 0.8563, 0.1265, 0.8914, 0.1265, 0.8917, 0.1552, 0.8048, 0.6549, 0.8049, 0.6262, 0.8373, 0.6264, 0.8378, 0.6551, 0.7796, 0.6535, 0.78, 0.6249, 0.8049, 0.6262, 0.8048, 0.6549, 0.7387, 0.154, 0.7395, 0.1253, 0.7721, 0.1263, 0.7719, 0.155, 0.7717, 0.1871, 0.7719, 0.155, 0.8076, 0.1549, 0.8077, 0.1871, 0.8077, 0.1871, 0.8076, 0.1549, 0.8404, 0.1539, 0.8408, 0.186, 0.7797, 0.6856, 0.7796, 0.6535, 0.8048, 0.6549, 0.8052, 0.687, 0.8052, 0.687, 0.8048, 0.6549, 0.8378, 0.6551, 0.8385, 0.6872, 0.8559, 0.1873, 0.856, 0.1552, 0.8917, 0.1552, 0.8918, 0.1873, 0.8918, 0.1873, 0.8917, 0.1552, 0.9247, 0.1541, 0.9251, 0.1862, 0.5625, 0.186, 0.563, 0.1539, 0.5958, 0.1549, 0.5956, 0.1871, 0.5956, 0.1871, 0.5958, 0.1549, 0.6315, 0.155, 0.6316, 0.1871, 0.6316, 0.1871, 0.6315, 0.155, 0.6646, 0.154, 0.665, 0.1861, 0.665, 0.1861, 0.6646, 0.154, 0.6902, 0.1521, 0.6908, 0.1842, 0.413, 0.1864, 0.4134, 0.1543, 0.4458, 0.1556, 0.4458, 0.1876, 0.4458, 0.1876, 0.4458, 0.1556, 0.4815, 0.1556, 0.4817, 0.1876, 0.4817, 0.1876, 0.4815, 0.1556, 0.515, 0.1543, 0.5155, 0.1864, 0.5155, 0.1864, 0.515, 0.1543, 0.5411, 0.1521, 0.5418, 0.1842, 0.7126, 0.1842, 0.7132, 0.1521, 0.7387, 0.154, 0.7383, 0.1861, 0.7383, 0.1861, 0.7387, 0.154, 0.7719, 0.155, 0.7717, 0.1871, 0.7633, 0.01879, 0.77, 0.004685, 0.7824, 0.005061, 0.7801, 0.0193, 0.7982, 0.01928, 0.7957, 0.005049, 0.8079, 0.004649, 0.8148, 0.01874, 0.9181, 0.787, 0.9304, 0.7892, 0.9304, 0.8025, 0.9181, 0.8051, 0.8264, 0.519, 0.8328, 0.5047, 0.8451, 0.5048, 0.8431, 0.5191, 0.8648, 0.01934, 0.8672, 0.00506, 0.8805, 0.00506, 0.8829, 0.01934, 0.8829, 0.01934, 0.8805, 0.00506, 0.8928, 0.004649, 0.8996, 0.01878, 0.5885, 0.01874, 0.5955, 0.004649, 0.6077, 0.005049, 0.6051, 0.01928, 0.6051, 0.01928, 0.6077, 0.005049, 0.621, 0.005061, 0.6232, 0.0193, 0.6232, 0.0193, 0.621, 0.005061, 0.6333, 0.004685, 0.64, 0.01879, 0.93, 0.8325, 0.9181, 0.8298, 0.9181, 0.8165, 0.93, 0.8144, 0.4394, 0.01886, 0.4465, 0.004649, 0.4586, 0.0051, 0.4558, 0.01947, 0.4558, 0.01947, 0.4586, 0.0051, 0.4719, 0.0051, 0.4739, 0.01947, 0.4739, 0.01947, 0.4719, 0.0051, 0.4844, 0.004649, 0.4908, 0.01886, 0.5198, 0.7734, 0.5309, 0.7779, 0.5283, 0.7909, 0.5163, 0.7911, 0.5163, 0.7911, 0.5283, 0.7909, 0.5309, 0.8039, 0.5198, 0.8088, 0.7719, 0.155, 0.7721, 0.1263, 0.8073, 0.1263, 0.8076, 0.1549, 0.7801, 0.0193, 0.7982, 0.01928, 0.8015, 0.04193, 0.7772, 0.04195, 0.7772, 0.04195, 0.8015, 0.04193, 0.8044, 0.07021, 0.7747, 0.07024, 0.7747, 0.07024, 0.8044, 0.07021, 0.8064, 0.09983, 0.7729, 0.09986, 0.7729, 0.09986, 0.8064, 0.09983, 0.8073, 0.1263, 0.7721, 0.1263, 0.7982, 0.01928, 0.8148, 0.01874, 0.8238, 0.0412, 0.8015, 0.04193, 0.8015, 0.04193, 0.8238, 0.0412, 0.8316, 0.06932, 0.8044, 0.07021, 0.8044, 0.07021, 0.8316, 0.06932, 0.8372, 0.09882, 0.8064, 0.09983, 0.8064, 0.09983, 0.8372, 0.09882, 0.8396, 0.1252, 0.8073, 0.1263, 0.8136, 0.5183, 0.8264, 0.519, 0.8182, 0.5417, 0.801, 0.5408, 0.801, 0.5408, 0.8182, 0.5417, 0.8112, 0.5701, 0.7902, 0.5689, 0.7902, 0.5689, 0.8112, 0.5701, 0.8065, 0.5998, 0.7828, 0.5985, 0.7828, 0.5985, 0.8065, 0.5998, 0.8049, 0.6262, 0.78, 0.6249, 0.8264, 0.519, 0.8431, 0.5191, 0.8406, 0.5419, 0.8182, 0.5417, 0.8182, 0.5417, 0.8406, 0.5419, 0.8386, 0.5703, 0.8112, 0.5701, 0.8112, 0.5701, 0.8386, 0.5703, 0.8375, 0.6, 0.8065, 0.5998, 0.8065, 0.5998, 0.8375, 0.6, 0.8373, 0.6264, 0.8049, 0.6262, 0.8648, 0.01934, 0.8829, 0.01934, 0.886, 0.04205, 0.8617, 0.04205, 0.8617, 0.04205, 0.886, 0.04205, 0.8887, 0.07039, 0.859, 0.07039, 0.859, 0.07039, 0.8887, 0.07039, 0.8906, 0.1, 0.8571, 0.1, 0.8571, 0.1, 0.8906, 0.1, 0.8914, 0.1265, 0.8563, 0.1265, 0.8829, 0.01934, 0.8996, 0.01878, 0.9084, 0.0413, 0.886, 0.04205, 0.886, 0.04205, 0.9084, 0.0413, 0.9161, 0.06948, 0.8887, 0.07039, 0.8887, 0.07039, 0.9161, 0.06948, 0.9215, 0.09901, 0.8906, 0.1, 0.8906, 0.1, 0.9215, 0.09901, 0.9239, 0.1254, 0.8914, 0.1265, 0.5885, 0.01874, 0.6051, 0.01928, 0.6019, 0.04193, 0.5796, 0.0412, 0.5796, 0.0412, 0.6019, 0.04193, 0.599, 0.07021, 0.5717, 0.06932, 0.5717, 0.06932, 0.599, 0.07021, 0.597, 0.09983, 0.5662, 0.09882, 0.5662, 0.09882, 0.597, 0.09983, 0.5961, 0.1263, 0.5638, 0.1252, 0.6051, 0.01928, 0.6232, 0.0193, 0.6261, 0.04195, 0.6019, 0.04193, 0.6019, 0.04193, 0.6261, 0.04195, 0.6286, 0.07024, 0.599, 0.07021, 0.599, 0.07021, 0.6286, 0.07024, 0.6304, 0.09986, 0.597, 0.09983, 0.597, 0.09983, 0.6304, 0.09986, 0.6312, 0.1263, 0.5961, 0.1263, 0.6232, 0.0193, 0.64, 0.01879, 0.6486, 0.04126, 0.6261, 0.04195, 0.6261, 0.04195, 0.6486, 0.04126, 0.6562, 0.0694, 0.6286, 0.07024, 0.6286, 0.07024, 0.6562, 0.0694, 0.6615, 0.09891, 0.6304, 0.09986, 0.6304, 0.09986, 0.6615, 0.09891, 0.6638, 0.1253, 0.6312, 0.1263, 0.64, 0.01879, 0.6529, 0.01782, 0.666, 0.03997, 0.6486, 0.04126, 0.6486, 0.04126, 0.666, 0.03997, 0.6774, 0.06782, 0.6562, 0.0694, 0.6562, 0.0694, 0.6774, 0.06782, 0.6855, 0.09713, 0.6615, 0.09891, 0.6615, 0.09891, 0.6855, 0.09713, 0.689, 0.1234, 0.6638, 0.1253, 0.4394, 0.01886, 0.4558, 0.01947, 0.4523, 0.04229, 0.4302, 0.04147, 0.4302, 0.04147, 0.4523, 0.04229, 0.4491, 0.07072, 0.4222, 0.06971, 0.4222, 0.06971, 0.4491, 0.07072, 0.447, 0.1004, 0.4165, 0.09929, 0.4165, 0.09929, 0.447, 0.1004, 0.4461, 0.1269, 0.4141, 0.1257, 0.4558, 0.01947, 0.4739, 0.01947, 0.4765, 0.04229, 0.4523, 0.04229, 0.4523, 0.04229, 0.4765, 0.04229, 0.4788, 0.07072, 0.4491, 0.07072, 0.4491, 0.07072, 0.4788, 0.07072, 0.4804, 0.1004, 0.447, 0.1004, 0.447, 0.1004, 0.4804, 0.1004, 0.4812, 0.1269, 0.4461, 0.1269, 0.4739, 0.01947, 0.4908, 0.01886, 0.4992, 0.04147, 0.4765, 0.04229, 0.4765, 0.04229, 0.4992, 0.04147, 0.5066, 0.06971, 0.4788, 0.07072, 0.4788, 0.07072, 0.5066, 0.06971, 0.5118, 0.09929, 0.4804, 0.1004, 0.4804, 0.1004, 0.5118, 0.09929, 0.5141, 0.1257, 0.4812, 0.1269, 0.4908, 0.01886, 0.5041, 0.01772, 0.517, 0.03994, 0.4992, 0.04147, 0.4992, 0.04147, 0.517, 0.03994, 0.5283, 0.06785, 0.5066, 0.06971, 0.5066, 0.06971, 0.5283, 0.06785, 0.5363, 0.09719, 0.5118, 0.09929, 0.5118, 0.09929, 0.5363, 0.09719, 0.5398, 0.1235, 0.5141, 0.1257, 0.7504, 0.01782, 0.7633, 0.01879, 0.7547, 0.04126, 0.7374, 0.03997, 0.7374, 0.03997, 0.7547, 0.04126, 0.7472, 0.0694, 0.7259, 0.06782, 0.7259, 0.06782, 0.7472, 0.0694, 0.7418, 0.09891, 0.7179, 0.09713, 0.7179, 0.09713, 0.7418, 0.09891, 0.7395, 0.1253, 0.7144, 0.1234, 0.7633, 0.01879, 0.7801, 0.0193, 0.7772, 0.04195, 0.7547, 0.04126, 0.7547, 0.04126, 0.7772, 0.04195, 0.7747, 0.07024, 0.7472, 0.0694, 0.7472, 0.0694, 0.7747, 0.07024, 0.7729, 0.09986, 0.7418, 0.09891, 0.7418, 0.09891, 0.7729, 0.09986, 0.7721, 0.1263, 0.7395, 0.1253, 0.7801, 0.0193, 0.7824, 0.005061, 0.7957, 0.005049, 0.7982, 0.01928, 0.7348, 0.451, 0.738, 0.209, 0.7716, 0.21, 0.7706, 0.4521, 0.7068, 0.4706, 0.7072, 0.449, 0.7348, 0.451, 0.7345, 0.4726, 0.7072, 0.449, 0.7121, 0.207, 0.738, 0.209, 0.7348, 0.451, 0.7413, 0.7227, 0.7413, 0.6842, 0.7532, 0.6921, 0.5197, 0.4512, 0.5158, 0.2093, 0.5424, 0.207, 0.548, 0.4487, 0.4838, 0.4741, 0.4836, 0.4525, 0.5197, 0.4512, 0.5201, 0.4728, 0.4836, 0.4525, 0.4819, 0.2105, 0.5158, 0.2093, 0.5197, 0.4512, 0.4451, 0.4741, 0.4451, 0.4525, 0.4836, 0.4525, 0.4838, 0.4741, 0.4451, 0.4525, 0.4457, 0.2105, 0.4819, 0.2105, 0.4836, 0.4525, 0.4101, 0.4512, 0.4128, 0.2093, 0.4457, 0.2105, 0.4451, 0.4525, 0.6689, 0.4726, 0.6686, 0.451, 0.6962, 0.449, 0.6966, 0.4706, 0.6686, 0.451, 0.6653, 0.209, 0.6913, 0.207, 0.6962, 0.449, 0.6329, 0.4737, 0.6328, 0.4521, 0.6686, 0.451, 0.6689, 0.4726, 0.6328, 0.4521, 0.6317, 0.21, 0.6653, 0.209, 0.6686, 0.451, 0.5942, 0.4737, 0.5943, 0.4521, 0.6328, 0.4521, 0.6329, 0.4737, 0.5943, 0.4521, 0.5955, 0.21, 0.6317, 0.21, 0.6328, 0.4521, 0.5586, 0.4725, 0.5589, 0.4509, 0.5943, 0.4521, 0.5942, 0.4737, 0.5589, 0.4509, 0.5622, 0.2089, 0.5955, 0.21, 0.5943, 0.4521, 0.8932, 0.4739, 0.8931, 0.4522, 0.9287, 0.451, 0.929, 0.4727, 0.8931, 0.4522, 0.892, 0.2102, 0.9254, 0.2091, 0.9287, 0.451, 0.8545, 0.4739, 0.8546, 0.4522, 0.8931, 0.4522, 0.8932, 0.4739, 0.8546, 0.4522, 0.8557, 0.2102, 0.892, 0.2102, 0.8931, 0.4522, 0.8088, 0.9735, 0.8085, 0.9518, 0.8442, 0.9521, 0.8446, 0.9737, 0.8085, 0.9518, 0.8055, 0.7099, 0.839, 0.7101, 0.8442, 0.9521, 0.7814, 0.972, 0.7813, 0.9504, 0.8085, 0.9518, 0.8088, 0.9735, 0.7813, 0.9504, 0.7799, 0.7085, 0.8055, 0.7099, 0.8085, 0.9518, 0.8092, 0.4737, 0.8091, 0.4521, 0.8445, 0.4509, 0.8448, 0.4725, 0.8091, 0.4521, 0.8078, 0.21, 0.8411, 0.2089, 0.8445, 0.4509, 0.7705, 0.4737, 0.7706, 0.4521, 0.8091, 0.4521, 0.8092, 0.4737, 0.7706, 0.4521, 0.7716, 0.21, 0.8078, 0.21, 0.8091, 0.4521, 0.7704, 0.4954, 0.7705, 0.4737, 0.8092, 0.4737, 0.8093, 0.4953, 0.8093, 0.4953, 0.8092, 0.4737, 0.8448, 0.4725, 0.8451, 0.4942, 0.7815, 0.9936, 0.7814, 0.972, 0.8088, 0.9735, 0.8091, 0.9951, 0.8091, 0.9951, 0.8088, 0.9735, 0.8446, 0.9737, 0.8451, 0.9954, 0.8544, 0.4955, 0.8545, 0.4739, 0.8932, 0.4739, 0.8933, 0.4955, 0.8933, 0.4955, 0.8932, 0.4739, 0.929, 0.4727, 0.9293, 0.4943, 0.5583, 0.4942, 0.5586, 0.4725, 0.5942, 0.4737, 0.5941, 0.4953, 0.5941, 0.4953, 0.5942, 0.4737, 0.6329, 0.4737, 0.633, 0.4954, 0.633, 0.4954, 0.6329, 0.4737, 0.6689, 0.4726, 0.6692, 0.4943, 0.6692, 0.4943, 0.6689, 0.4726, 0.6966, 0.4706, 0.697, 0.4922, 0.4096, 0.4944, 0.4099, 0.4728, 0.4451, 0.4741, 0.445, 0.4957, 0.445, 0.4957, 0.4451, 0.4741, 0.4838, 0.4741, 0.4839, 0.4957, 0.4839, 0.4957, 0.4838, 0.4741, 0.5201, 0.4728, 0.5204, 0.4944, 0.5204, 0.4944, 0.5201, 0.4728, 0.5485, 0.4703, 0.549, 0.4919, 0.7063, 0.4922, 0.7068, 0.4706, 0.7345, 0.4726, 0.7342, 0.4943, 0.7342, 0.4943, 0.7345, 0.4726, 0.7705, 0.4737, 0.7704, 0.4954, 0.738, 0.209, 0.7383, 0.1861, 0.7717, 0.1871, 0.7716, 0.21, 0.7121, 0.207, 0.7126, 0.1842, 0.7383, 0.1861, 0.738, 0.209, 0.5282, 0.7281, 0.5282, 0.7641, 0.5163, 0.7361, 0.4819, 0.2105, 0.4817, 0.1876, 0.5155, 0.1864, 0.5158, 0.2093, 0.4457, 0.2105, 0.4458, 0.1876, 0.4817, 0.1876, 0.4819, 0.2105, 0.6653, 0.209, 0.665, 0.1861, 0.6908, 0.1842, 0.6913, 0.207, 0.6317, 0.21, 0.6316, 0.1871, 0.665, 0.1861, 0.6653, 0.209, 0.5955, 0.21, 0.5956, 0.1871, 0.6316, 0.1871, 0.6317, 0.21, 0.5622, 0.2089, 0.5625, 0.186, 0.5956, 0.1871, 0.5955, 0.21, 0.892, 0.2102, 0.8918, 0.1873, 0.9251, 0.1862, 0.9254, 0.2091, 0.8557, 0.2102, 0.8559, 0.1873, 0.8918, 0.1873, 0.892, 0.2102, 0.8055, 0.7099, 0.8052, 0.687, 0.8385, 0.6872, 0.839, 0.7101, 0.7799, 0.7085, 0.7797, 0.6856, 0.8052, 0.687, 0.8055, 0.7099, 0.8078, 0.21, 0.8077, 0.1871, 0.8408, 0.186, 0.8411, 0.2089, 0.7716, 0.21, 0.7717, 0.1871, 0.8077, 0.1871, 0.8078, 0.21, 0.5379, 0.8495, 0.5163, 0.8487, 0.5163, 0.8181, 0.5379, 0.8188, 0.5392, 0.9282, 0.5163, 0.9274, 0.5163, 0.8987, 0.5392, 0.8993, 0.5163, 0.7188, 0.5163, 0.6801, 0.5282, 0.688, 0.5163, 0.8588, 0.5392, 0.8588, 0.5392, 0.8892, 0.5163, 0.8894, 0.7568, 0.5957, 0.7568, 0.6186, 0.7427, 0.6188, 0.7427, 0.596, 0.732, 0.6842, 0.732, 0.7227, 0.7201, 0.6921, 0.3884, 0.7683, 0.3884, 0.7323, 0.4003, 0.7403, 0.3787, 0.7777, 0.4003, 0.7776, 0.4003, 0.8104, 0.3787, 0.8106, 0.3928, 0.8524, 0.3928, 0.874, 0.3787, 0.8742, 0.3787, 0.8526, 0.7546, 0.5502, 0.7546, 0.5864, 0.7427, 0.5581, 0.5282, 0.6321, 0.5282, 0.6708, 0.5163, 0.64, 0.3817, 0.9136, 0.3817, 0.892, 0.3957, 0.8923, 0.3957, 0.9139, 0.7427, 0.5409, 0.7427, 0.5047, 0.7546, 0.5126, 0.3787, 0.8428, 0.3787, 0.8199, 0.3928, 0.8202, 0.3928, 0.8431])
me_cylinder_001.materials.append(mat_gray_green_metal_rust_001)
me_cylinder_001.update()
me_cube_001 = bpy.data.meshes.new('Cube.001')
me_cube_001.from_pydata([(-0.1169, 0.1169, 4.443), (-0.1023, 0.1321, 4.639), (-0.1169, -0.1169, 4.443), (-0.1023, -0.1321, 4.639), (-0.1023, -7.042e-07, 4.639), (-0.1166, -7.042e-07, 4.444), (-0.3092, -0.1169, 4.517), (-0.3654, -0.07588, 4.533), (-0.3429, -0.1048, 4.528), (-0.363, -0.08313, 4.639), (-0.2934, -0.1321, 4.639), (-0.3355, -0.1178, 4.639), (-0.3654, 0.07589, 4.533), (-0.3092, 0.1169, 4.517), (-0.3429, 0.1049, 4.528), (-0.2934, 0.1321, 4.639), (-0.363, 0.08313, 4.639), (-0.3355, 0.1178, 4.639), (-0.3901, -0.04897, 4.537), (-0.3762, 0.04556, 4.532), (-0.383, 1.137e-06, 4.532), (-0.375, 0.04897, 4.639), (-0.375, -0.04898, 4.639), (-0.3403, -7.042e-07, 4.639), (-0.3821, -7.247e-07, 4.639), (-0.1023, -7.042e-07, 4.439), (-0.1023, -0.1321, 4.439), (-0.1023, 0.1321, 4.439), (-0.3762, -0.04555, 4.532), (-0.3972, 1.134e-06, 4.537), (-0.3901, 0.04898, 4.537), (-0.3514, -0.1178, 4.532), (-0.3113, -0.1321, 4.518), (-0.3781, -0.08313, 4.537), (-0.3113, 0.1321, 4.518), (-0.3514, 0.1178, 4.532), (-0.3781, 0.08313, 4.537), (-0.3453, 8.623e-07, 4.557), (-0.3664, -0.04555, 4.558), (-0.3664, 0.04556, 4.558), (-0.3732, 1.144e-06, 4.558), (-0.1074, -6.978e-07, 4.469), (-0.107, -0.1169, 4.469), (-0.107, 0.1169, 4.469), (-0.3331, -0.1048, 4.554), (-0.2993, -0.1169, 4.543), (-0.3555, -0.07588, 4.559), (-0.2993, 0.1169, 4.543), (-0.3331, 0.1049, 4.554), (-0.3555, 0.07589, 4.559), (0.09534, -0.08523, 4.512), (0.04026, -0.1321, 4.494), (0.07534, -0.1184, 4.507), (0.0198, -0.1321, 4.639), (0.07739, -0.08523, 4.639), (0.05666, -0.1184, 4.639), (0.04026, 0.1321, 4.494), (0.09534, 0.08523, 4.512), (0.07534, 0.1184, 4.507), (0.07739, 0.08523, 4.639), (0.0198, 0.1321, 4.639), (0.05666, 0.1184, 4.639), (0.103, 0.04688, 4.512), (0.103, -0.04688, 4.512), (0.06707, -7.042e-07, 4.496), (0.1068, -7.042e-07, 4.512), (0.08502, -0.04688, 4.639), (0.08502, 0.04688, 4.639), (0.04657, -7.042e-07, 4.639), (0.08889, -7.042e-07, 4.639)], [], [(1, 15, 17, 16, 21, 23, 4), (59, 61, 60, 1, 4, 68, 67), (66, 68, 4, 3, 53, 55, 54), (20, 19, 39, 40), (63, 66, 54, 50), (34, 15, 1, 27), (57, 59, 67, 62), (4, 23, 22, 9, 11, 10, 3), (25, 64, 63, 50, 52, 51, 26), (14, 13, 47, 48), (30, 21, 16, 36), (27, 1, 60, 56), (27, 56, 58, 57, 62, 64, 25), (26, 3, 10, 32), (2, 6, 45, 42), (28, 20, 40, 38), (21, 24, 23), (24, 22, 23), (32, 10, 11, 31), (31, 11, 9, 33), (15, 34, 35, 17), (17, 35, 36, 16), (21, 30, 29, 24), (24, 29, 18, 22), (33, 9, 22, 18), (2, 5, 25, 26), (5, 0, 27, 25), (20, 28, 18, 29), (19, 20, 29, 30), (8, 6, 32, 31), (7, 8, 31, 33), (13, 14, 35, 34), (14, 12, 36, 35), (28, 7, 33, 18), (6, 2, 26, 32), (0, 13, 34, 27), (12, 19, 30, 36), (38, 37, 41, 42, 45, 44, 46), (49, 48, 47, 43, 41, 37, 39), (38, 40, 37), (40, 39, 37), (13, 0, 43, 47), (5, 2, 42, 41), (12, 14, 48, 49), (6, 8, 44, 45), (19, 12, 49, 39), (0, 5, 41, 43), (7, 28, 38, 46), (8, 7, 46, 44), (62, 65, 64), (65, 63, 64), (66, 69, 68), (69, 67, 68), (59, 57, 58, 61), (61, 58, 56, 60), (53, 51, 52, 55), (55, 52, 50, 54), (66, 63, 65, 69), (69, 65, 62, 67), (51, 53, 3, 26)])
me_cube_001.polygons.foreach_set('use_smooth', [True] * 60)
me_cube_001.polygons.foreach_set('material_index', [0, 0, 0, 0, 0, 0, 0, 0, 0, 0, 0, 0, 0, 0, 0, 0, 0, 0, 0, 0, 0, 0, 0, 0, 0, 0, 0, 0, 0, 0, 0, 0, 0, 0, 0, 0, 0, 1, 1, 1, 1, 0, 0, 0, 0, 0, 0, 0, 0, 0, 0, 0, 0, 0, 0, 0, 0, 0, 0, 0])
_uv = me_cube_001.uv_layers.new(name='UVMap')
_uv.uv.foreach_set('vector', [0.6869, 0.5977, 0.6869, 0.6908, 0.6799, 0.7113, 0.663, 0.7247, 0.6464, 0.7305, 0.6226, 0.7136, 0.6226, 0.5977, 0.6641, 0.5103, 0.6802, 0.5204, 0.6869, 0.5383, 0.6869, 0.5977, 0.6226, 0.5977, 0.6226, 0.5253, 0.6454, 0.5066, 0.5998, 0.5066, 0.6226, 0.5253, 0.6226, 0.5977, 0.5583, 0.5977, 0.5583, 0.5383, 0.565, 0.5204, 0.5811, 0.5103, 0.6969, 0.6803, 0.6973, 0.6586, 0.7103, 0.6591, 0.7099, 0.6807, 0.3393, 0.9539, 0.3393, 0.8926, 0.3575, 0.8931, 0.3575, 0.9545, 0.4682, 0.6933, 0.4097, 0.6846, 0.4096, 0.5917, 0.507, 0.5917, 0.8715, 0.9721, 0.8715, 0.9108, 0.8905, 0.911, 0.8905, 0.9723, 0.6226, 0.5977, 0.6226, 0.7136, 0.5987, 0.7305, 0.5821, 0.7247, 0.5653, 0.7113, 0.5583, 0.6908, 0.5583, 0.5977, 0.8544, 0.7134, 0.9308, 0.7134, 0.9467, 0.7362, 0.943, 0.7549, 0.9339, 0.771, 0.9181, 0.7777, 0.8544, 0.7777, 0.5307, 0.505, 0.53, 0.5226, 0.5163, 0.5226, 0.517, 0.505, 0.9081, 0.8189, 0.8584, 0.8186, 0.8572, 0.8026, 0.9069, 0.8029, 0.507, 0.5917, 0.4096, 0.5917, 0.4096, 0.5324, 0.4801, 0.5224, 0.8544, 0.6491, 0.9181, 0.6491, 0.9339, 0.6558, 0.943, 0.6719, 0.9467, 0.6906, 0.9308, 0.7134, 0.8544, 0.7134, 0.4096, 0.8084, 0.507, 0.8084, 0.507, 0.9013, 0.4485, 0.91, 0.6962, 0.6224, 0.6969, 0.5223, 0.7106, 0.5223, 0.7098, 0.6224, 0.6973, 0.7027, 0.6969, 0.6803, 0.7099, 0.6807, 0.7103, 0.7032, 0.6464, 0.7305, 0.6226, 0.734, 0.6226, 0.7136, 0.6226, 0.734, 0.5987, 0.7305, 0.6226, 0.7136, 0.4485, 0.91, 0.507, 0.9013, 0.507, 0.9213, 0.455, 0.9291, 0.9069, 0.9015, 0.8544, 0.9012, 0.8572, 0.8832, 0.9069, 0.8835, 0.4097, 0.6846, 0.4682, 0.6933, 0.4617, 0.7124, 0.4097, 0.7047, 0.8544, 0.787, 0.9069, 0.7873, 0.9069, 0.8029, 0.8572, 0.8026, 0.8584, 0.8186, 0.9081, 0.8189, 0.9088, 0.8423, 0.8591, 0.842, 0.8591, 0.842, 0.9088, 0.8423, 0.9081, 0.8664, 0.8584, 0.8661, 0.9069, 0.8835, 0.8572, 0.8832, 0.8584, 0.8661, 0.9081, 0.8664, 0.2481, 0.8753, 0.305, 0.8754, 0.305, 0.8827, 0.2407, 0.8827, 0.305, 0.8754, 0.362, 0.8753, 0.3694, 0.8827, 0.305, 0.8827, 0.305, 0.7403, 0.2829, 0.7435, 0.2812, 0.7364, 0.305, 0.733, 0.3272, 0.7435, 0.305, 0.7403, 0.305, 0.733, 0.3289, 0.7364, 0.254, 0.7598, 0.2481, 0.7769, 0.2407, 0.7758, 0.2477, 0.7554, 0.2681, 0.7487, 0.254, 0.7598, 0.2477, 0.7554, 0.2646, 0.7422, 0.362, 0.7769, 0.3561, 0.7598, 0.3624, 0.7554, 0.3694, 0.7758, 0.3561, 0.7598, 0.342, 0.7487, 0.3455, 0.7422, 0.3624, 0.7554, 0.2829, 0.7435, 0.2681, 0.7487, 0.2646, 0.7422, 0.2812, 0.7364, 0.2481, 0.7769, 0.2481, 0.8753, 0.2407, 0.8827, 0.2407, 0.7758, 0.362, 0.8753, 0.362, 0.7769, 0.3694, 0.7758, 0.3694, 0.8827, 0.342, 0.7487, 0.3272, 0.7435, 0.3289, 0.7364, 0.3455, 0.7422, 0.8891, 0.508, 0.9113, 0.5182, 0.9113, 0.6396, 0.8544, 0.6398, 0.8544, 0.5414, 0.8603, 0.5243, 0.8744, 0.5132, 0.9483, 0.5132, 0.9624, 0.5243, 0.9682, 0.5414, 0.9682, 0.6398, 0.9113, 0.6396, 0.9113, 0.5182, 0.9335, 0.508, 0.8891, 0.508, 0.9113, 0.5048, 0.9113, 0.5182, 0.9113, 0.5048, 0.9335, 0.508, 0.9113, 0.5182, 0.53, 0.5226, 0.5307, 0.6228, 0.517, 0.6227, 0.5163, 0.5226, 0.733, 0.5614, 0.7334, 0.618, 0.7199, 0.6182, 0.7199, 0.5615, 0.6978, 0.6445, 0.6962, 0.6317, 0.7092, 0.6322, 0.7108, 0.645, 0.6969, 0.5223, 0.6962, 0.5047, 0.7098, 0.5047, 0.7106, 0.5223, 0.6973, 0.6586, 0.6978, 0.6445, 0.7108, 0.645, 0.7103, 0.6591, 0.7334, 0.5047, 0.733, 0.5614, 0.7199, 0.5615, 0.7199, 0.5049, 0.6978, 0.7179, 0.6973, 0.7027, 0.7103, 0.7032, 0.7108, 0.7184, 0.6962, 0.7332, 0.6978, 0.7179, 0.7108, 0.7184, 0.7092, 0.7336, 0.9467, 0.6906, 0.9486, 0.7134, 0.9308, 0.7134, 0.9486, 0.7134, 0.9467, 0.7362, 0.9308, 0.7134, 0.5998, 0.5066, 0.6226, 0.5047, 0.6226, 0.5253, 0.6226, 0.5047, 0.6454, 0.5066, 0.6226, 0.5253, 0.8715, 0.9108, 0.8715, 0.9721, 0.8544, 0.9747, 0.8544, 0.9109, 0.4096, 0.5141, 0.474, 0.505, 0.4801, 0.5224, 0.4096, 0.5324, 0.507, 0.7491, 0.4366, 0.7391, 0.4427, 0.7217, 0.507, 0.7308, 0.3724, 0.8939, 0.3724, 0.9578, 0.3575, 0.9545, 0.3575, 0.8931, 0.3393, 0.8926, 0.3393, 0.9539, 0.3169, 0.9533, 0.3169, 0.892, 0.9134, 0.9114, 0.9134, 0.9727, 0.8905, 0.9723, 0.8905, 0.911, 0.4366, 0.7391, 0.507, 0.7491, 0.507, 0.8084, 0.4096, 0.8084])
me_cube_001.materials.append(mat_gray_green_metal_rust_001)
me_cube_001.materials.append(mat_black_glass_001)
me_cube_001.update()

# ---- objects
ob_light = bpy.data.objects.new('Light', light_light)
ob_camera = bpy.data.objects.new('Camera', cam_camera)
ob_lampa_stozar = bpy.data.objects.new('Lampa_Stozar', me_cylinder_007)
ob_lampa_svetlo = bpy.data.objects.new('Lampa_Svetlo', me_cube_025)
ob_lampa_stozar_001 = bpy.data.objects.new('Lampa_Stozar.001', me_cylinder_001)
ob_lampa_svetlo_001 = bpy.data.objects.new('Lampa_Svetlo.001', me_cube_001)

# ---- transforms, parenting, visibility, modifiers, constraints
ob_light.location = (4.076, 1.005, 5.904)
ob_light.rotation_euler = (0.6503, 0.05522, 1.866)
ob_light.lock_rotations_4d = False
ob_light.empty_display_type = 'ARROWS'
ob_light.color = (0.0, 0.0, 0.0, 0.0)
ob_light.lineart.crease_threshold = 0.0
ob_camera.location = (7.359, -6.926, 4.958)
ob_camera.rotation_euler = (1.109, 0.0, 0.8149)
ob_camera.lock_rotations_4d = False
ob_camera.empty_display_type = 'ARROWS'
ob_camera.color = (0.0, 0.0, 0.0, 0.0)
ob_camera.display_type = 'WIRE'
ob_camera.lineart.crease_threshold = 0.0
ob_lampa_stozar.location = (0.0, 0.0, 0.0)
_m = ob_lampa_stozar.modifiers.new('Auto Smooth', 'NODES')
_m.node_group = ng_auto_smooth
_gi = [s.identifier for s in ng_auto_smooth.interface.items_tree if s.item_type == 'SOCKET' and s.in_out == 'INPUT']
_m[_gi[1]] = 0.5236  # Angle
ob_lampa_svetlo.location = (0.0, 0.0, 0.0)
_m = ob_lampa_svetlo.modifiers.new('Auto Smooth', 'NODES')
_m.node_group = ng_auto_smooth
_gi = [s.identifier for s in ng_auto_smooth.interface.items_tree if s.item_type == 'SOCKET' and s.in_out == 'INPUT']
_m[_gi[1]] = 0.5236  # Angle
ob_lampa_stozar_001.location = (0.0, 0.0, 0.0)
_m = ob_lampa_stozar_001.modifiers.new('Auto Smooth', 'NODES')
_m.node_group = ng_auto_smooth
_gi = [s.identifier for s in ng_auto_smooth.interface.items_tree if s.item_type == 'SOCKET' and s.in_out == 'INPUT']
_m[_gi[1]] = 0.5236  # Angle
ob_lampa_svetlo_001.location = (0.0, 0.0, 0.0)
_m = ob_lampa_svetlo_001.modifiers.new('Auto Smooth', 'NODES')
_m.node_group = ng_auto_smooth
_gi = [s.identifier for s in ng_auto_smooth.interface.items_tree if s.item_type == 'SOCKET' and s.in_out == 'INPUT']
_m[_gi[1]] = 0.5236  # Angle

# ---- collection membership
col_collection.objects.link(ob_light)
col_collection.objects.link(ob_camera)
col_lampa.objects.link(ob_lampa_stozar)
col_lampa.objects.link(ob_lampa_svetlo)
col_lampa_001.objects.link(ob_lampa_stozar_001)
col_lampa_001.objects.link(ob_lampa_svetlo_001)
def _layer_coll(name, lc=None):
    lc = lc or bpy.context.view_layer.layer_collection
    for c in lc.children:
        if c.name == name: return c
        r = _layer_coll(name, c)
        if r: return r
_layer_coll('Lampa.001').exclude = True

# ---- scene / render settings (as saved in the file)
scene.camera = ob_camera
scene.frame_start = 1; scene.frame_end = 250; scene.frame_set(1)
scene.render.engine = 'CYCLES'
scene.cycles.samples = 10
scene.cycles.sampling_pattern = 'TABULATED_SOBOL'
scene.cycles.bake_type = 'EMIT'
scene.view_settings.view_transform = 'Filmic'
bpy.context.view_layer.update()
